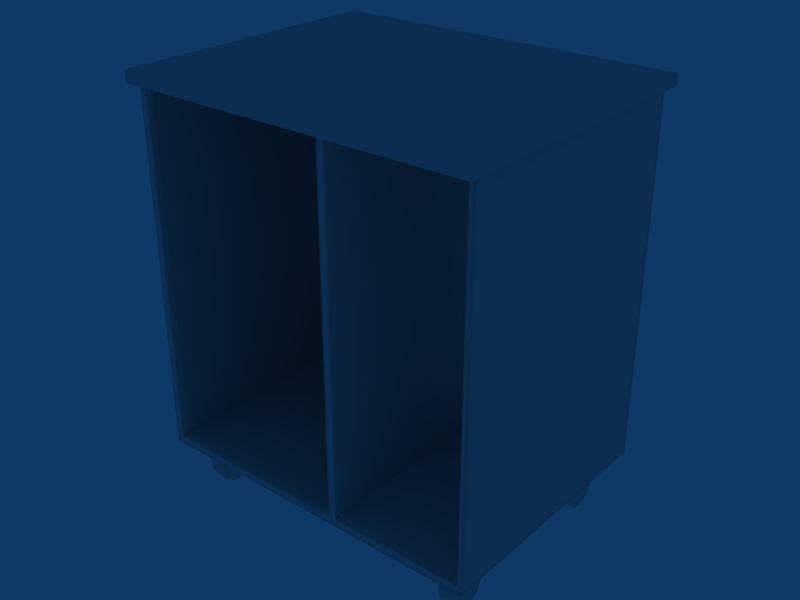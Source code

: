 # Source: fruteiraStar_P.blend  (saved by Blender 2.49.2; exported with 4.5.12 LTS)
import bpy
from mathutils import Matrix  # noqa: F401  (used for matrix-valued properties, if any)

bpy.ops.wm.read_factory_settings(use_empty=True)
scene = bpy.context.scene
scene.name = 'Scene'

# ---- collections
col_collection_1 = bpy.data.collections.new('Collection 1'); scene.collection.children.link(col_collection_1)

# ---- world
world_world = bpy.data.worlds.new('World'); scene.world = world_world
world_world.color = (0.05656, 0.2208, 0.4)
world_world.use_sun_shadow = False
world_world.sun_shadow_jitter_overblur = 0.0
world_world.cycles.sampling_method = 'MANUAL'
world_world.cycles.sample_map_resolution = 256

# ---- meshes
me_cube_001 = bpy.data.meshes.new('Cube.001')
me_cube_001.from_pydata([(-2.895, -5.02, 0.9889), (1.105, -5.02, 0.9889), (-2.895, -0.02207, 0.9889), (1.105, -0.02207, 0.9889), (-2.74, -5.02, 0.9889), (0.9502, -5.02, 0.9889), (-2.74, -0.02207, 0.9889), (0.9502, -0.02207, 0.9889), (-2.895, -0.1359, 0.9889), (1.105, -0.1359, 0.9889), (-2.74, -0.1359, 0.9889), (0.9502, -0.1359, 0.9889), (0.9502, -4.908, 0.9889), (-2.895, -5.02, 1.154), (1.105, -5.02, 1.154), (-2.895, -0.02207, 1.154), (1.105, -0.02207, 1.154), (-2.74, -0.02207, 1.154), (0.9502, -0.02207, 1.154), (-2.895, -0.1359, 1.154), (1.105, -4.976, 1.154), (-2.74, -0.3509, 1.154), (0.9538, -0.3509, 1.154), (-2.817, -5.02, 0.9889), (1.028, -5.02, 0.9889), (-2.817, -0.02207, 0.9889), (1.028, -0.02207, 0.9889), (-2.817, -0.1359, 0.9889), (1.028, -0.1359, 0.9889), (-2.817, -5.02, 1.154), (1.028, -5.02, 1.154), (-2.817, -0.02207, 1.154), (1.028, -0.02207, 1.154), (-2.895, -5.02, 1.195), (1.105, -4.918, 1.153), (-2.895, -0.0777, 1.195), (-2.817, -5.02, 1.195), (-2.817, 0.0361, 1.195), (-2.895, -5.02, 1.072), (1.105, -5.02, 1.072), (-2.895, -0.02207, 1.072), (1.105, -0.02207, 1.072), (-2.74, -5.02, 1.072), (0.9502, -5.02, 1.072), (-2.74, -0.02207, 1.072), (0.9502, -0.02207, 1.072), (-2.895, -4.908, 1.072), (-2.895, -0.1359, 1.072), (-2.817, -5.02, 1.072), (1.028, -5.02, 1.072), (-2.817, -0.02207, 1.072), (1.028, -0.02207, 1.072), (-2.74, -0.3509, 7.854), (0.9502, -0.3509, 7.854), (-2.74, -5.02, 1.154), (0.9538, -5.02, 1.154), (0.9538, -4.852, 1.154), (-2.74, -4.852, 7.854), (0.7262, -4.902, 7.854), (-2.74, -4.895, 1.154), (0.9538, -4.895, 1.154), (-2.74, -4.837, 1.195), (0.9502, -4.837, 1.195), (-2.74, -4.852, 1.154), (-2.74, -4.793, 1.195), (-2.74, -0.4317, 1.154), (0.9538, -0.4317, 1.154), (0.9502, -0.4317, 1.195), (-2.516, -0.4316, 7.854), (0.7262, -0.4316, 7.854), (-2.74, -0.4984, 1.154), (0.9538, -0.4984, 1.154), (0.9502, -0.4984, 1.195), (-2.895, -0.4222, 0.9889), (1.105, -0.4222, 0.9889), (-2.74, -0.4222, 0.9889), (0.9502, -0.4222, 0.9889), (-2.895, -0.4222, 1.154), (-2.817, -0.4222, 0.9889), (1.028, -0.4222, 0.9889), (-2.895, -0.364, 1.195), (-2.895, -0.4222, 1.072), (-2.669, -0.4222, 0.9889), (0.8799, -0.4222, 0.9889), (-2.895, -4.908, 0.9889), (1.105, -4.908, 0.9889), (-2.74, -4.908, 0.9889), (-2.895, -4.908, 1.154), (-2.817, -4.908, 0.9889), (1.028, -4.908, 0.9889), (-2.516, -4.902, 7.854), (-2.669, -0.4984, 1.154), (0.8799, -0.4984, 1.154), (-2.669, -5.02, 0.9889), (0.8799, -5.02, 0.9889), (-2.516, -5.02, 7.854), (0.7262, -5.02, 7.854), (-2.669, 0.0361, 1.195), (0.8799, 0.0361, 1.195), (-2.669, -5.02, 1.072), (0.8799, -5.02, 1.072), (-2.669, -0.02207, 1.072), (0.8799, -0.02207, 1.072), (-2.669, -5.02, 1.154), (0.8799, -5.02, 1.154), (-2.669, -4.852, 1.154), (0.8799, -4.852, 1.154), (-2.669, -4.895, 1.154), (0.8799, -4.895, 1.154), (-2.669, -4.908, 0.9889), (0.8799, -4.908, 0.9889), (-2.516, -0.4984, 7.854), (0.7262, -0.4984, 7.854), (-2.669, -0.4317, 1.154), (0.8799, -0.4317, 1.154), (-2.669, -0.3509, 7.854), (0.8799, -0.3509, 7.854), (-2.669, -0.3509, 1.154), (0.8799, -0.3509, 1.154), (-2.669, -0.02207, 1.154), (0.8799, -0.02207, 1.154), (-2.669, -0.1359, 0.9889), (0.8799, -0.1359, 0.9889), (-2.669, -0.02207, 0.9889), (0.8799, -0.02207, 0.9889), (-0.8947, -0.02207, 0.9889), (-0.8947, -5.02, 1.072), (-0.8947, -5.02, 1.154), (-0.8947, -4.895, 1.154), (-0.8947, -0.4316, 7.854), (-0.8947, -4.908, 0.9889), (-0.8947, -0.4984, 1.154), (-0.8947, -5.02, 0.9889), (-0.8947, -5.02, 7.854), (-0.8947, -4.902, 7.854), (-0.8947, -4.895, 1.158), (-0.8947, -5.025, 1.158), (-0.8947, -0.02207, 1.072), (-0.8947, -0.4984, 7.854), (-0.8947, -0.02207, 1.154), (-0.8947, -0.3509, 7.854), (-0.8947, -0.3509, 1.154), (-0.8947, -0.1359, 0.9889), (-0.8947, -0.4317, 1.154), (-0.8947, -0.4222, 0.9889), (-0.8947, -4.852, 1.154), (-0.8947, -0.3509, 1.195), (-2.895, -0.1358, 7.854), (-2.817, -5.02, 7.854), (1.028, -5.02, 7.854), (-2.74, -5.02, 7.854), (0.9502, -5.02, 7.854), (-2.895, -5.02, 7.854), (1.105, -5.02, 7.854), (-2.895, -0.02204, 7.854), (-2.74, -0.4984, 7.854), (0.9502, -0.4984, 7.854), (-2.895, -0.4221, 7.854), (-2.669, -0.02204, 7.854), (0.8799, -0.02204, 7.854), (-0.8947, -0.02204, 7.854), (-2.74, -0.02204, 7.854), (0.9502, -0.02204, 7.854), (-2.74, -0.4316, 7.854), (0.9502, -0.4316, 7.854), (-2.817, -0.02204, 7.854), (1.028, -0.02204, 7.854), (-2.74, -4.895, 7.854), (0.9502, -4.895, 7.854), (0.9502, -4.852, 7.854), (-2.895, -4.908, 7.854), (-2.895, -5.02, 7.864), (1.105, -5.02, 7.864), (-2.895, -0.02204, 7.864), (-2.74, -5.02, 7.864), (0.9502, -5.02, 7.864), (-2.74, -0.02204, 7.864), (0.9502, -0.02204, 7.864), (-2.895, -0.1358, 7.864), (-2.817, -5.02, 7.864), (1.028, -5.02, 7.864), (-2.817, -0.02204, 7.864), (1.028, -0.02204, 7.864), (-2.895, -0.4221, 7.864), (-2.895, -4.908, 7.864), (-2.646, -0.02204, 7.864), (0.8561, -0.02204, 7.864), (-2.516, -5.02, 7.864), (0.7262, -5.02, 7.864), (-0.8947, -0.02204, 7.864), (-0.8947, -5.02, 7.864), (-2.74, -4.916, 1.154), (0.9538, -4.916, 1.154), (-2.74, -4.857, 1.195), (0.9502, -4.857, 1.195), (-2.669, -4.916, 1.154), (0.8799, -4.916, 1.154), (-2.516, -4.921, 7.854), (0.7262, -4.921, 7.854), (-2.74, -4.915, 7.854), (0.9502, -4.915, 7.854), (-0.8947, -4.921, 7.854), (-2.895, -4.85, 1.195), (1.028, 0.0361, 1.195), (1.028, -0.02204, 7.771), (-2.74, -4.895, 7.771), (0.9502, -4.852, 7.771), (-2.895, -4.908, 7.771), (-2.74, -4.915, 7.771), (0.9502, -4.915, 7.771), (-0.8947, 0.0361, 1.195), (-0.8947, -0.02204, 7.771), (-2.669, -0.02204, 7.771), (0.8799, -0.02204, 7.771), (-2.895, -0.4221, 7.771), (-2.74, -0.4984, 1.195), (-2.74, -0.4317, 1.195), (0.9502, -0.4316, 7.771), (-2.74, 0.0361, 1.195), (0.9502, 0.0361, 1.195), (0.9502, -0.02204, 7.771), (-2.895, 0.0361, 1.195), (-2.895, -0.02204, 7.771), (1.105, -5.02, 1.195), (-2.895, -0.1358, 7.771), (1.028, -5.02, 1.195), (-2.817, -5.02, 7.771), (1.028, -5.02, 7.771), (-2.74, -5.02, 1.195), (0.9502, -5.02, 1.195), (-2.74, -5.02, 7.771), (0.9502, -5.02, 7.771), (-2.74, -0.3509, 1.195), (0.9502, -0.3509, 1.195), (-2.74, -0.3509, 7.771), (-0.8947, -0.3509, 7.771), (-2.669, -0.3509, 1.195), (0.8799, -0.3509, 1.195), (-2.669, -0.3509, 7.771), (0.8799, -0.3509, 7.771), (0.9502, -4.793, 1.195), (-2.817, -0.02204, 7.771), (0.9502, -4.895, 7.771), (-2.74, -4.852, 7.771), (1.105, -4.976, 7.771), (-2.74, -0.4984, 7.771), (0.9502, -0.4984, 7.771), (-2.74, -0.4316, 7.771), (-2.74, -0.02204, 7.771), (-2.895, -5.02, 7.771), (1.105, -5.02, 7.771), (0.9502, -0.3509, 7.771), (1.105, -4.976, 7.854), (1.074, -4.931, 7.875), (3.706, -0.4222, 1.154), (3.706, -4.908, 1.154), (3.706, -0.4222, 0.9889), (3.706, -4.908, 0.9889), (3.706, -0.1359, 1.154), (3.706, -0.1359, 0.9889), (3.706, -0.02207, 1.154), (3.706, -0.02207, 1.072), (3.706, -0.02207, 0.9889), (3.706, -5.02, 1.154), (3.706, -5.02, 1.072), (3.706, -5.02, 0.9889), (3.706, -4.908, 1.072), (3.706, -0.4222, 1.072), (3.706, -0.1359, 1.072), (3.628, -4.976, 1.154), (3.628, -0.4222, 0.9889), (3.628, -4.908, 0.9889), (3.628, -0.1359, 0.9889), (3.628, -0.02207, 1.154), (3.628, -0.02207, 1.072), (3.628, -0.02207, 0.9889), (3.628, -5.02, 1.072), (3.628, -5.02, 1.154), (3.628, -5.02, 0.9889), (3.628, -4.976, 1.153), (3.706, -0.02207, 1.197), (3.706, -0.4222, 1.197), (1.105, 0.0361, 1.195), (3.706, -4.908, 1.197), (3.706, -0.1359, 1.197), (3.706, -5.02, 1.197), (3.628, -0.02207, 1.197), (3.628, -5.02, 1.197), (3.628, -5.02, 7.771), (3.706, -0.1359, 7.771), (3.628, -4.976, 7.854), (3.706, -5.02, 7.854), (3.706, -0.02208, 7.854), (3.628, -0.02208, 7.854), (1.105, -0.02204, 7.854), (3.706, -4.908, 7.854), (3.706, -0.1359, 7.854), (3.706, -0.4222, 7.854), (1.105, -0.02208, 7.862), (3.706, -0.4222, 7.862), (3.706, -4.908, 7.862), (3.706, -0.1359, 7.862), (3.706, -0.02208, 7.862), (3.706, -5.02, 7.862), (3.628, -0.02208, 7.862), (3.628, -4.908, 7.862), (3.628, -4.976, 7.771), (3.628, -0.02268, 7.771), (3.706, -5.02, 7.771), (3.706, -0.02208, 7.771), (1.105, -0.02204, 7.771), (3.706, -0.4222, 7.771), (3.706, -4.908, 7.771), (3.628, -5.02, 7.862), (3.628, -5.02, 7.854), (3.811, 0.1789, 8.06), (3.811, 0.1789, 7.84), (-2.991, 0.1789, 7.84), (-2.991, 0.1789, 8.06), (3.811, -5.22, 8.06), (3.811, -5.22, 7.84), (-2.991, -5.22, 7.84), (-2.991, -5.22, 8.06), (3.811, -5.153, 7.84), (3.811, -5.153, 8.06), (-2.991, -5.153, 7.84), (-2.991, -5.153, 8.06), (3.811, 0.0989, 7.84), (3.811, 0.0989, 8.06), (-2.991, 0.0989, 7.84), (-2.991, 0.0989, 8.06), (-2.923, 0.1789, 7.84), (-2.923, 0.1789, 8.06), (-2.923, -5.22, 7.84), (-2.923, -5.22, 8.06), (-2.923, -5.153, 7.84), (-2.923, -5.153, 8.06), (-2.923, 0.0989, 7.84), (-2.923, 0.0989, 8.06), (3.744, 0.1789, 7.84), (3.744, 0.1789, 8.06), (3.744, -5.22, 7.84), (3.744, -5.22, 8.06), (3.744, -5.153, 7.84), (3.744, -5.153, 8.06), (3.744, 0.0989, 7.84), (3.744, 0.0989, 8.06), (3.811, 0.1789, 8.012), (-2.991, 0.1789, 8.012), (3.811, -5.22, 8.012), (-2.991, -5.22, 8.012), (3.811, -5.153, 8.012), (-2.991, -5.153, 8.012), (3.811, 0.0989, 8.012), (-2.991, 0.0989, 8.012), (-2.923, 0.1789, 8.012), (-2.923, -5.22, 8.012), (3.744, 0.1789, 8.012), (3.744, -5.22, 8.012), (3.811, 0.1789, 7.881), (-2.991, 0.1789, 7.881), (3.811, -5.22, 7.881), (-2.991, -5.22, 7.881), (3.811, -5.153, 7.881), (-2.991, -5.153, 7.881), (3.811, 0.0989, 7.881), (-2.991, 0.0989, 7.881), (-2.923, 0.1789, 7.881), (-2.923, -5.22, 7.881), (3.744, 0.1789, 7.881), (3.744, -5.22, 7.881), (2.969, -3.955, 0.8036), (2.969, -3.869, 0.6515), (2.969, -3.839, 0.4721), (2.969, -3.869, 0.2926), (2.969, -3.955, 0.1405), (2.969, -4.083, 0.03889), (2.969, -4.235, 0.003203), (2.969, -4.386, 0.03889), (2.969, -4.515, 0.1405), (2.969, -4.601, 0.2926), (2.969, -4.631, 0.4721), (2.969, -4.601, 0.6515), (2.969, -4.515, 0.8036), (2.969, -4.386, 0.9053), (2.969, -4.235, 0.9409), (2.969, -4.083, 0.9053), (3.275, -3.955, 0.8036), (3.275, -3.869, 0.6515), (3.275, -3.839, 0.4721), (3.275, -3.869, 0.2926), (3.275, -3.955, 0.1405), (3.275, -4.083, 0.03889), (3.275, -4.235, 0.003203), (3.275, -4.386, 0.03889), (3.275, -4.515, 0.1405), (3.275, -4.601, 0.2926), (3.275, -4.631, 0.4721), (3.275, -4.601, 0.6515), (3.275, -4.515, 0.8036), (3.275, -4.386, 0.9053), (3.275, -4.235, 0.9409), (3.275, -4.083, 0.9053), (2.865, -4.235, 0.4721), (3.38, -4.235, 0.4721), (3.122, -3.869, 0.6515), (3.122, -3.955, 0.8036), (3.122, -3.839, 0.4721), (3.122, -3.869, 0.2926), (3.122, -3.955, 0.1405), (3.122, -4.083, 0.03889), (3.122, -4.235, 0.003203), (3.122, -4.386, 0.03889), (3.122, -4.515, 0.1405), (3.122, -4.601, 0.2926), (3.122, -4.631, 0.4721), (3.122, -4.601, 0.6515), (3.122, -4.515, 0.8036), (3.122, -4.386, 0.9053), (3.122, -4.235, 0.9409), (3.122, -4.083, 0.9053), (-2.331, -4.083, 0.9053), (-2.331, -4.235, 0.9409), (-2.331, -4.386, 0.9053), (-2.331, -4.515, 0.8036), (-2.331, -4.601, 0.6515), (-2.331, -4.631, 0.4721), (-2.331, -4.601, 0.2926), (-2.331, -4.515, 0.1405), (-2.331, -4.386, 0.03889), (-2.331, -4.235, 0.003203), (-2.331, -4.083, 0.03889), (-2.331, -3.955, 0.1405), (-2.331, -3.869, 0.2926), (-2.331, -3.839, 0.4721), (-2.331, -3.955, 0.8036), (-2.331, -3.869, 0.6515), (-2.074, -4.235, 0.4721), (-2.589, -4.235, 0.4721), (-2.178, -4.083, 0.9053), (-2.178, -4.235, 0.9409), (-2.178, -4.386, 0.9053), (-2.178, -4.515, 0.8036), (-2.178, -4.601, 0.6515), (-2.178, -4.631, 0.4721), (-2.178, -4.601, 0.2926), (-2.178, -4.515, 0.1405), (-2.178, -4.386, 0.03889), (-2.178, -4.235, 0.003203), (-2.178, -4.083, 0.03889), (-2.178, -3.955, 0.1405), (-2.178, -3.869, 0.2926), (-2.178, -3.839, 0.4721), (-2.178, -3.869, 0.6515), (-2.178, -3.955, 0.8036), (-2.484, -4.083, 0.9053), (-2.484, -4.235, 0.9409), (-2.484, -4.386, 0.9053), (-2.484, -4.515, 0.8036), (-2.484, -4.601, 0.6515), (-2.484, -4.631, 0.4721), (-2.484, -4.601, 0.2926), (-2.484, -4.515, 0.1405), (-2.484, -4.386, 0.03889), (-2.484, -4.235, 0.003203), (-2.484, -4.083, 0.03889), (-2.484, -3.955, 0.1405), (-2.484, -3.869, 0.2926), (-2.484, -3.839, 0.4721), (-2.484, -3.869, 0.6515), (-2.484, -3.955, 0.8036), (-2.484, -0.5012, 0.8036), (-2.484, -0.4154, 0.6515), (-2.484, -0.3852, 0.4721), (-2.484, -0.4154, 0.2926), (-2.484, -0.5012, 0.1405), (-2.484, -0.6297, 0.03889), (-2.484, -0.7812, 0.003203), (-2.484, -0.9328, 0.03889), (-2.484, -1.061, 0.1405), (-2.484, -1.147, 0.2926), (-2.484, -1.177, 0.4721), (-2.484, -1.147, 0.6515), (-2.484, -1.061, 0.8036), (-2.484, -0.9328, 0.9053), (-2.484, -0.7812, 0.9409), (-2.484, -0.6297, 0.9053), (-2.178, -0.5012, 0.8036), (-2.178, -0.4154, 0.6515), (-2.178, -0.3852, 0.4721), (-2.178, -0.4154, 0.2926), (-2.178, -0.5012, 0.1405), (-2.178, -0.6297, 0.03889), (-2.178, -0.7812, 0.003203), (-2.178, -0.9328, 0.03889), (-2.178, -1.061, 0.1405), (-2.178, -1.147, 0.2926), (-2.178, -1.177, 0.4721), (-2.178, -1.147, 0.6515), (-2.178, -1.061, 0.8036), (-2.178, -0.9328, 0.9053), (-2.178, -0.7812, 0.9409), (-2.178, -0.6297, 0.9053), (-2.589, -0.7812, 0.4721), (-2.074, -0.7812, 0.4721), (-2.331, -0.4154, 0.6515), (-2.331, -0.5012, 0.8036), (-2.331, -0.3852, 0.4721), (-2.331, -0.4154, 0.2926), (-2.331, -0.5012, 0.1405), (-2.331, -0.6297, 0.03889), (-2.331, -0.7812, 0.003203), (-2.331, -0.9328, 0.03889), (-2.331, -1.061, 0.1405), (-2.331, -1.147, 0.2926), (-2.331, -1.177, 0.4721), (-2.331, -1.147, 0.6515), (-2.331, -1.061, 0.8036), (-2.331, -0.9328, 0.9053), (-2.331, -0.7812, 0.9409), (-2.331, -0.6297, 0.9053), (3.122, -0.6297, 0.9053), (3.122, -0.7812, 0.9409), (3.122, -0.9328, 0.9053), (3.122, -1.061, 0.8036), (3.122, -1.147, 0.6515), (3.122, -1.177, 0.4721), (3.122, -1.147, 0.2926), (3.122, -1.061, 0.1405), (3.122, -0.9328, 0.03889), (3.122, -0.7812, 0.003203), (3.122, -0.6297, 0.03889), (3.122, -0.5012, 0.1405), (3.122, -0.4154, 0.2926), (3.122, -0.3852, 0.4721), (3.122, -0.5012, 0.8036), (3.122, -0.4154, 0.6515), (3.38, -0.7812, 0.4721), (2.865, -0.7812, 0.4721), (3.275, -0.6297, 0.9053), (3.275, -0.7812, 0.9409), (3.275, -0.9328, 0.9053), (3.275, -1.061, 0.8036), (3.275, -1.147, 0.6515), (3.275, -1.177, 0.4721), (3.275, -1.147, 0.2926), (3.275, -1.061, 0.1405), (3.275, -0.9328, 0.03889), (3.275, -0.7812, 0.003203), (3.275, -0.6297, 0.03889), (3.275, -0.5012, 0.1405), (3.275, -0.4154, 0.2926), (3.275, -0.3852, 0.4721), (3.275, -0.4154, 0.6515), (3.275, -0.5012, 0.8036), (2.969, -0.6297, 0.9053), (2.969, -0.7812, 0.9409), (2.969, -0.9328, 0.9053), (2.969, -1.061, 0.8036), (2.969, -1.147, 0.6515), (2.969, -1.177, 0.4721), (2.969, -1.147, 0.2926), (2.969, -1.061, 0.1405), (2.969, -0.9328, 0.03889), (2.969, -0.7812, 0.003203), (2.969, -0.6297, 0.03889), (2.969, -0.5012, 0.1405), (2.969, -0.4154, 0.2926), (2.969, -0.3852, 0.4721), (2.969, -0.4154, 0.6515), (2.969, -0.5012, 0.8036)], [], [(23, 0, 84, 88), (85, 1, 24, 89), (88, 86, 4, 23), (5, 12, 89, 24), (2, 25, 27, 8), (28, 26, 3, 9), (25, 6, 10, 27), (11, 7, 26, 28), (202, 87, 13, 33), (221, 15, 19, 35), (29, 36, 33, 13), (223, 225, 30, 14), (54, 228, 36, 29), (225, 229, 55, 30), (37, 31, 15, 221), (16, 32, 203, 282), (218, 17, 31, 37), (32, 18, 219, 203), (87, 46, 38, 13), (0, 38, 46, 84), (15, 40, 47, 19), (40, 2, 8, 47), (38, 0, 23, 48), (24, 1, 39, 49), (48, 29, 13, 38), (14, 30, 49, 39), (4, 42, 48, 23), (49, 43, 5, 24), (42, 54, 29, 48), (30, 55, 43, 49), (31, 50, 40, 15), (41, 51, 32, 16), (50, 25, 2, 40), (3, 26, 51, 41), (17, 44, 50, 31), (51, 45, 18, 32), (44, 6, 25, 50), (26, 7, 45, 51), (86, 109, 93, 4), (94, 110, 12, 5), (6, 123, 121, 10), (122, 124, 7, 11), (218, 97, 119, 17), (120, 98, 219, 18), (21, 117, 236, 232), (237, 118, 22, 233), (42, 99, 103, 54), (104, 100, 43, 55), (4, 93, 99, 42), (100, 94, 5, 43), (44, 101, 123, 6), (124, 102, 45, 7), (17, 119, 101, 44), (102, 120, 18, 45), (59, 63, 64, 61), (240, 56, 60, 62), (63, 59, 107, 105), (108, 60, 56, 106), (90, 167, 57), (169, 168, 58), (65, 21, 232, 216), (233, 22, 66, 67), (21, 65, 113, 117), (114, 66, 22, 118), (115, 68, 163, 52), (164, 69, 116, 53), (63, 70, 215, 64), (72, 71, 56, 240), (70, 65, 216, 215), (67, 66, 71, 72), (65, 70, 91, 113), (92, 71, 66, 114), (70, 63, 105, 91), (106, 56, 71, 92), (68, 111, 155, 163), (156, 112, 69, 164), (111, 90, 57, 155), (169, 58, 112, 156), (27, 78, 73, 8), (74, 79, 28, 9), (10, 75, 78, 27), (79, 76, 11, 28), (19, 77, 80, 35), (47, 81, 77, 19), (8, 73, 81, 47), (121, 82, 75, 10), (76, 83, 122, 11), (78, 88, 84, 73), (85, 89, 79, 74), (75, 86, 88, 78), (89, 12, 76, 79), (77, 87, 202, 80), (81, 46, 87, 77), (73, 84, 46, 81), (82, 109, 86, 75), (12, 110, 83, 76), (127, 136, 135, 128), (109, 130, 132, 93), (132, 130, 110, 94), (123, 125, 142, 121), (142, 125, 124, 122), (97, 210, 139, 119), (139, 210, 98, 120), (117, 141, 146, 236), (146, 141, 118, 237), (99, 126, 127, 103), (127, 126, 100, 104), (93, 132, 126, 99), (126, 132, 94, 100), (101, 137, 125, 123), (125, 137, 102, 124), (119, 139, 137, 101), (137, 139, 120, 102), (107, 128, 145, 105), (145, 128, 108, 106), (113, 143, 141, 117), (141, 143, 114, 118), (129, 68, 115, 140), (116, 69, 129, 140), (91, 131, 143, 113), (143, 131, 92, 114), (105, 145, 131, 91), (131, 145, 106, 92), (138, 111, 68, 129), (69, 112, 138, 129), (144, 82, 121, 142), (122, 83, 144, 142), (130, 109, 82, 144), (83, 110, 130, 144), (184, 170, 152, 171), (173, 154, 147, 178), (148, 179, 171, 152), (172, 180, 149, 153), (150, 174, 179, 148), (180, 175, 151, 149), (181, 165, 154, 173), (294, 166, 182, 298), (176, 161, 165, 181), (166, 162, 177, 182), (95, 187, 174, 150), (175, 188, 96, 151), (185, 158, 161, 176), (162, 159, 186, 177), (157, 183, 178, 147), (170, 184, 183, 157), (133, 190, 187, 95), (188, 190, 133, 96), (189, 160, 158, 185), (159, 160, 189, 186), (54, 191, 193, 228), (194, 192, 55, 229), (191, 59, 61, 193), (62, 60, 192, 194), (59, 191, 195, 107), (196, 192, 60, 108), (191, 54, 103, 195), (104, 55, 192, 196), (90, 197, 199, 167), (200, 198, 58, 168), (197, 95, 150, 199), (151, 96, 198, 200), (95, 197, 201, 133), (201, 198, 96, 133), (197, 90, 134, 201), (134, 58, 198, 201), (195, 127, 128), (128, 127, 196), (107, 195, 128), (128, 196, 108), (195, 103, 127), (127, 104, 196), (207, 202, 33, 249), (223, 34, 244, 250), (222, 221, 35, 224), (36, 226, 249, 33), (250, 227, 225, 223), (228, 230, 226, 36), (227, 231, 229, 225), (241, 37, 221, 222), (282, 203, 204, 310), (248, 218, 37, 241), (203, 219, 220, 204), (212, 97, 218, 248), (219, 98, 213, 220), (236, 238, 234, 232), (251, 239, 237, 233), (64, 243, 205, 61), (242, 206, 240, 62), (232, 234, 247, 216), (217, 251, 233, 67), (215, 245, 243, 64), (206, 246, 72, 240), (216, 247, 245, 215), (246, 217, 67, 72), (80, 214, 224, 35), (202, 207, 214, 80), (211, 210, 97, 212), (98, 210, 211, 213), (146, 235, 238, 236), (239, 235, 146, 237), (208, 193, 61, 205), (62, 194, 209, 242), (230, 228, 193, 208), (194, 229, 231, 209), (170, 207, 249, 152), (250, 244, 252, 153), (154, 222, 224, 147), (226, 148, 152, 249), (153, 149, 227, 250), (230, 150, 148, 226), (149, 151, 231, 227), (165, 241, 222, 154), (310, 204, 166, 294), (161, 248, 241, 165), (204, 220, 162, 166), (158, 212, 248, 161), (220, 213, 159, 162), (238, 115, 52, 234), (53, 116, 239, 251), (243, 57, 167, 205), (168, 169, 206, 242), (234, 52, 163, 247), (164, 53, 251, 217), (245, 155, 57, 243), (169, 156, 246, 206), (247, 163, 155, 245), (156, 164, 217, 246), (214, 157, 147, 224), (294, 252, 244, 310), (207, 170, 157, 214), (160, 211, 212, 158), (213, 211, 160, 159), (235, 140, 115, 238), (116, 140, 235, 239), (199, 208, 205, 167), (242, 209, 200, 168), (150, 230, 208, 199), (209, 231, 151, 200), (298, 253, 252, 294), (266, 257, 256, 267), (255, 266, 267, 254), (267, 256, 259, 268), (254, 267, 268, 258), (259, 262, 261, 268), (268, 261, 260, 258), (266, 264, 265, 257), (264, 266, 255, 263), (74, 270, 271, 85), (270, 256, 257, 271), (9, 272, 270, 74), (272, 259, 256, 270), (16, 273, 274, 41), (273, 260, 261, 274), (41, 274, 275, 3), (274, 261, 262, 275), (39, 276, 277, 14), (276, 264, 263, 277), (1, 278, 276, 39), (278, 265, 264, 276), (14, 277, 269, 20), (3, 275, 272, 9), (275, 262, 259, 272), (85, 271, 278, 1), (271, 257, 265, 278), (269, 277, 287, 279), (277, 263, 285, 287), (260, 273, 286, 280), (273, 16, 282, 286), (263, 255, 283, 285), (258, 260, 280, 284), (254, 258, 284, 281), (255, 254, 281, 283), (279, 287, 288, 306), (287, 285, 308, 288), (280, 286, 307, 309), (285, 283, 312, 308), (284, 280, 309, 289), (281, 284, 289, 311), (283, 281, 311, 312), (295, 297, 299, 300), (297, 296, 301, 299), (296, 292, 302, 301), (291, 295, 300, 303), (292, 293, 304, 302), (314, 291, 303, 313), (293, 290, 305, 304), (288, 314, 290, 306), (306, 290, 293, 307), (308, 291, 314, 288), (307, 293, 292, 309), (312, 295, 291, 308), (309, 292, 296, 289), (289, 296, 297, 311), (311, 297, 295, 312), (333, 321, 325, 335), (322, 334, 336, 326), (337, 329, 317, 331), (335, 325, 329, 337), (330, 338, 332, 318), (326, 336, 338, 330), (320, 341, 343, 323), (341, 333, 335, 343), (334, 342, 344, 336), (342, 319, 324, 344), (327, 345, 339, 316), (345, 337, 331, 339), (323, 343, 345, 327), (343, 335, 337, 345), (338, 346, 340, 332), (346, 328, 315, 340), (336, 344, 346, 338), (344, 324, 328, 346), (319, 349, 351, 324), (350, 322, 326, 352), (328, 353, 347, 315), (324, 351, 353, 328), (354, 330, 318, 348), (352, 326, 330, 354), (332, 355, 348, 318), (322, 350, 356, 334), (340, 357, 355, 332), (315, 347, 357, 340), (342, 358, 349, 319), (334, 356, 358, 342), (349, 361, 363, 351), (361, 320, 323, 363), (321, 362, 364, 325), (362, 350, 352, 364), (353, 365, 359, 347), (365, 327, 316, 359), (351, 363, 365, 353), (363, 323, 327, 365), (329, 366, 360, 317), (366, 354, 348, 360), (325, 364, 366, 329), (364, 352, 354, 366), (355, 367, 360, 348), (367, 331, 317, 360), (350, 362, 368, 356), (362, 321, 333, 368), (357, 369, 367, 355), (369, 339, 331, 367), (347, 359, 369, 357), (359, 316, 339, 369), (358, 370, 361, 349), (370, 341, 320, 361), (356, 368, 370, 358), (368, 333, 341, 370), (34, 282, 310, 244), (279, 306, 307, 286), (20, 269, 286, 282), (403, 371, 372), (404, 388, 387), (403, 372, 373), (404, 389, 388), (403, 373, 374), (404, 390, 389), (403, 374, 375), (404, 391, 390), (403, 375, 376), (404, 392, 391), (403, 376, 377), (404, 393, 392), (403, 377, 378), (404, 394, 393), (403, 378, 379), (404, 395, 394), (403, 379, 380), (404, 396, 395), (403, 380, 381), (404, 397, 396), (403, 381, 382), (404, 398, 397), (403, 382, 383), (404, 399, 398), (403, 383, 384), (404, 400, 399), (403, 384, 385), (404, 401, 400), (403, 385, 386), (404, 402, 401), (403, 386, 371), (404, 387, 402), (371, 406, 405, 372), (406, 387, 388, 405), (372, 405, 407, 373), (405, 388, 389, 407), (373, 407, 408, 374), (407, 389, 390, 408), (374, 408, 409, 375), (408, 390, 391, 409), (375, 409, 410, 376), (409, 391, 392, 410), (376, 410, 411, 377), (410, 392, 393, 411), (377, 411, 412, 378), (411, 393, 394, 412), (378, 412, 413, 379), (412, 394, 395, 413), (379, 413, 414, 380), (413, 395, 396, 414), (380, 414, 415, 381), (414, 396, 397, 415), (381, 415, 416, 382), (415, 397, 398, 416), (382, 416, 417, 383), (416, 398, 399, 417), (383, 417, 418, 384), (417, 399, 400, 418), (384, 418, 419, 385), (418, 400, 401, 419), (385, 419, 420, 386), (419, 401, 402, 420), (386, 420, 406, 371), (420, 402, 387, 406), (421, 439, 454, 435), (455, 421, 435, 470), (422, 440, 439, 421), (456, 422, 421, 455), (423, 441, 440, 422), (457, 423, 422, 456), (424, 442, 441, 423), (458, 424, 423, 457), (425, 443, 442, 424), (459, 425, 424, 458), (426, 444, 443, 425), (460, 426, 425, 459), (427, 445, 444, 426), (461, 427, 426, 460), (428, 446, 445, 427), (462, 428, 427, 461), (429, 447, 446, 428), (463, 429, 428, 462), (430, 448, 447, 429), (464, 430, 429, 463), (431, 449, 448, 430), (465, 431, 430, 464), (432, 450, 449, 431), (466, 432, 431, 465), (433, 451, 450, 432), (467, 433, 432, 466), (434, 452, 451, 433), (468, 434, 433, 467), (436, 453, 452, 434), (469, 436, 434, 468), (435, 454, 453, 436), (470, 435, 436, 469), (437, 454, 439), (438, 455, 470), (437, 439, 440), (438, 456, 455), (437, 440, 441), (438, 457, 456), (437, 441, 442), (438, 458, 457), (437, 442, 443), (438, 459, 458), (437, 443, 444), (438, 460, 459), (437, 444, 445), (438, 461, 460), (437, 445, 446), (438, 462, 461), (437, 446, 447), (438, 463, 462), (437, 447, 448), (438, 464, 463), (437, 448, 449), (438, 465, 464), (437, 449, 450), (438, 466, 465), (437, 450, 451), (438, 467, 466), (437, 451, 452), (438, 468, 467), (437, 452, 453), (438, 469, 468), (437, 453, 454), (438, 470, 469), (503, 471, 472), (504, 488, 487), (503, 472, 473), (504, 489, 488), (503, 473, 474), (504, 490, 489), (503, 474, 475), (504, 491, 490), (503, 475, 476), (504, 492, 491), (503, 476, 477), (504, 493, 492), (503, 477, 478), (504, 494, 493), (503, 478, 479), (504, 495, 494), (503, 479, 480), (504, 496, 495), (503, 480, 481), (504, 497, 496), (503, 481, 482), (504, 498, 497), (503, 482, 483), (504, 499, 498), (503, 483, 484), (504, 500, 499), (503, 484, 485), (504, 501, 500), (503, 485, 486), (504, 502, 501), (503, 486, 471), (504, 487, 502), (471, 506, 505, 472), (506, 487, 488, 505), (472, 505, 507, 473), (505, 488, 489, 507), (473, 507, 508, 474), (507, 489, 490, 508), (474, 508, 509, 475), (508, 490, 491, 509), (475, 509, 510, 476), (509, 491, 492, 510), (476, 510, 511, 477), (510, 492, 493, 511), (477, 511, 512, 478), (511, 493, 494, 512), (478, 512, 513, 479), (512, 494, 495, 513), (479, 513, 514, 480), (513, 495, 496, 514), (480, 514, 515, 481), (514, 496, 497, 515), (481, 515, 516, 482), (515, 497, 498, 516), (482, 516, 517, 483), (516, 498, 499, 517), (483, 517, 518, 484), (517, 499, 500, 518), (484, 518, 519, 485), (518, 500, 501, 519), (485, 519, 520, 486), (519, 501, 502, 520), (486, 520, 506, 471), (520, 502, 487, 506), (521, 539, 554, 535), (555, 521, 535, 570), (522, 540, 539, 521), (556, 522, 521, 555), (523, 541, 540, 522), (557, 523, 522, 556), (524, 542, 541, 523), (558, 524, 523, 557), (525, 543, 542, 524), (559, 525, 524, 558), (526, 544, 543, 525), (560, 526, 525, 559), (527, 545, 544, 526), (561, 527, 526, 560), (528, 546, 545, 527), (562, 528, 527, 561), (529, 547, 546, 528), (563, 529, 528, 562), (530, 548, 547, 529), (564, 530, 529, 563), (531, 549, 548, 530), (565, 531, 530, 564), (532, 550, 549, 531), (566, 532, 531, 565), (533, 551, 550, 532), (567, 533, 532, 566), (534, 552, 551, 533), (568, 534, 533, 567), (536, 553, 552, 534), (569, 536, 534, 568), (535, 554, 553, 536), (570, 535, 536, 569), (537, 554, 539), (538, 555, 570), (537, 539, 540), (538, 556, 555), (537, 540, 541), (538, 557, 556), (537, 541, 542), (538, 558, 557), (537, 542, 543), (538, 559, 558), (537, 543, 544), (538, 560, 559), (537, 544, 545), (538, 561, 560), (537, 545, 546), (538, 562, 561), (537, 546, 547), (538, 563, 562), (537, 547, 548), (538, 564, 563), (537, 548, 549), (538, 565, 564), (537, 549, 550), (538, 566, 565), (537, 550, 551), (538, 567, 566), (537, 551, 552), (538, 568, 567), (537, 552, 553), (538, 569, 568), (537, 553, 554), (538, 570, 569)])
me_cube_001.polygons.foreach_set('use_smooth', [1, 1, 1, 1, 1, 1, 1, 1, 1, 1, 1, 1, 1, 1, 1, 1, 1, 1, 1, 1, 1, 1, 1, 1, 1, 1, 1, 1, 1, 1, 1, 1, 1, 1, 1, 1, 1, 1, 1, 1, 1, 1, 1, 1, 1, 1, 1, 1, 1, 1, 1, 1, 1, 1, 1, 1, 1, 1, 1, 1, 1, 1, 1, 1, 1, 1, 1, 1, 1, 1, 1, 1, 1, 1, 1, 1, 1, 1, 1, 1, 1, 1, 1, 1, 1, 1, 1, 1, 1, 1, 1, 1, 1, 1, 1, 1, 1, 1, 1, 1, 1, 1, 1, 1, 1, 1, 1, 1, 1, 1, 1, 1, 1, 1, 1, 1, 1, 1, 1, 1, 1, 1, 1, 1, 1, 1, 1, 1, 1, 1, 1, 1, 1, 1, 1, 1, 1, 1, 1, 1, 1, 1, 1, 1, 1, 1, 1, 1, 1, 1, 1, 1, 1, 1, 1, 1, 1, 1, 1, 1, 1, 1, 1, 1, 1, 1, 1, 1, 1, 1, 1, 1, 1, 1, 1, 1, 1, 1, 1, 1, 1, 1, 1, 1, 1, 1, 1, 1, 1, 1, 1, 1, 1, 1, 1, 1, 1, 1, 1, 1, 1, 1, 1, 1, 1, 1, 1, 1, 1, 1, 1, 1, 1, 1, 1, 1, 1, 1, 1, 1, 1, 1, 1, 1, 1, 1, 1, 1, 1, 1, 1, 1, 1, 1, 1, 1, 1, 1, 1, 1, 1, 1, 1, 1, 1, 1, 1, 1, 1, 1, 1, 1, 1, 1, 1, 1, 1, 1, 1, 1, 1, 1, 1, 1, 1, 1, 1, 1, 1, 1, 1, 1, 1, 1, 1, 1, 1, 1, 1, 1, 1, 1, 1, 1, 1, 1, 1, 1, 1, 1, 1, 1, 1, 1, 0, 0, 0, 0, 0, 0, 0, 0, 0, 0, 0, 0, 0, 0, 0, 0, 0, 0, 0, 0, 0, 0, 0, 0, 0, 0, 0, 0, 0, 0, 0, 0, 0, 0, 0, 0, 0, 0, 0, 0, 0, 0, 0, 0, 0, 0, 0, 0, 0, 0, 0, 0, 0, 0, 1, 1, 1, 0, 0, 0, 0, 0, 0, 0, 0, 0, 0, 0, 0, 0, 0, 0, 0, 0, 0, 0, 0, 0, 0, 0, 0, 0, 0, 0, 0, 0, 0, 0, 0, 0, 0, 0, 0, 0, 0, 0, 0, 0, 0, 0, 0, 0, 0, 0, 0, 0, 0, 0, 0, 0, 0, 0, 0, 0, 0, 0, 0, 0, 0, 0, 0, 0, 0, 0, 0, 0, 0, 0, 0, 0, 0, 0, 0, 0, 0, 0, 0, 0, 0, 0, 0, 0, 0, 0, 0, 0, 0, 0, 0, 0, 0, 0, 0, 0, 0, 0, 0, 0, 0, 0, 0, 0, 0, 0, 0, 0, 0, 0, 0, 0, 0, 0, 0, 0, 0, 0, 0, 0, 0, 0, 0, 0, 0, 0, 0, 0, 0, 0, 0, 0, 0, 0, 0, 0, 0, 0, 0, 0, 0, 0, 0, 0, 0, 0, 0, 0, 0, 0, 0, 0, 0, 0, 0, 0, 0, 0, 0, 0, 0, 0, 0, 0, 0, 0, 0, 0, 0, 0, 0, 0, 0, 0, 0, 0, 0, 0, 0, 0, 0, 0, 0, 0, 0, 0, 0, 0, 0, 0, 0, 0, 0, 0, 0, 0, 0, 0, 0, 0, 0, 0, 0, 0, 0, 0, 0, 0, 0, 0, 0, 0, 0, 0, 0, 0, 0, 0, 0, 0, 0, 0, 0, 0, 0, 0, 0, 0, 0, 0, 0, 0, 0, 0, 0, 0, 0, 0, 0, 0, 0, 0, 0, 0, 0, 0, 0, 0, 0, 0, 0, 0, 0, 0, 0])
_uv = me_cube_001.uv_layers.new(name='UVTex')
_uv.uv.foreach_set('vector', [0.003372, 0.4136, 0.0, 0.4136, 3.629e-07, 0.4101, 0.003373, 0.4101, 0.174, 0.4104, 0.174, 0.4139, 0.1706, 0.4139, 0.1706, 0.4104, 0.003373, 0.4101, 0.006745, 0.4101, 0.006745, 0.4136, 0.003372, 0.4136, 0.1672, 0.4139, 0.1672, 0.4104, 0.1706, 0.4104, 0.1706, 0.4139, 1.575e-05, 0.2563, 0.003388, 0.2563, 0.003388, 0.2599, 1.536e-05, 0.2599, 0.1706, 0.2602, 0.1706, 0.2566, 0.174, 0.2566, 0.174, 0.2602, 0.003388, 0.2563, 0.00676, 0.2563, 0.00676, 0.2599, 0.003388, 0.2599, 0.1672, 0.2602, 0.1672, 0.2566, 0.1706, 0.2566, 0.1706, 0.2602, 0.5002, 0.3464, 0.5028, 0.3444, 0.5076, 0.3444, 0.5076, 0.3463, 0.2878, 0.3471, 0.2903, 0.3451, 0.2952, 0.3451, 0.2927, 0.3471, 0.5714, 0.3282, 0.5714, 0.3262, 0.5748, 0.3262, 0.5748, 0.3282, 0.4009, 0.3256, 0.4042, 0.3257, 0.4042, 0.3276, 0.4009, 0.3276, 0.5681, 0.3282, 0.5681, 0.3262, 0.5714, 0.3262, 0.5714, 0.3282, 0.4042, 0.3257, 0.4076, 0.3257, 0.4074, 0.3276, 0.4042, 0.3276, 0.003409, 0.2468, 0.003405, 0.2501, 3.261e-05, 0.2501, 3.693e-05, 0.2468, 0.174, 0.2505, 0.1706, 0.2505, 0.1706, 0.2471, 0.174, 0.2471, 0.006782, 0.2468, 0.006777, 0.2501, 0.003405, 0.2501, 0.003409, 0.2468, 0.1706, 0.2505, 0.1672, 0.2505, 0.1672, 0.2471, 0.1706, 0.2471, 0.5028, 0.3444, 0.5028, 0.3404, 0.5076, 0.3403, 0.5076, 0.3444, 0.5076, 0.3363, 0.5076, 0.3403, 0.5028, 0.3404, 0.5027, 0.3363, 0.2903, 0.3451, 0.2903, 0.3411, 0.2952, 0.3411, 0.2952, 0.3451, 0.2903, 0.3411, 0.2903, 0.337, 0.2952, 0.337, 0.2952, 0.3411, 0.5748, 0.3323, 0.5748, 0.3363, 0.5714, 0.3363, 0.5714, 0.3322, 0.4042, 0.3357, 0.4008, 0.3357, 0.4009, 0.3317, 0.4042, 0.3317, 0.5714, 0.3322, 0.5714, 0.3282, 0.5748, 0.3282, 0.5748, 0.3323, 0.4009, 0.3276, 0.4042, 0.3276, 0.4042, 0.3317, 0.4009, 0.3317, 0.568, 0.3363, 0.5681, 0.3322, 0.5714, 0.3322, 0.5714, 0.3363, 0.4042, 0.3317, 0.4076, 0.3317, 0.4076, 0.3357, 0.4042, 0.3357, 0.5681, 0.3322, 0.5681, 0.3282, 0.5714, 0.3282, 0.5714, 0.3322, 0.4042, 0.3276, 0.4074, 0.3276, 0.4076, 0.3317, 0.4042, 0.3317, 0.003405, 0.2501, 0.003396, 0.2532, 2.418e-05, 0.2532, 3.261e-05, 0.2501, 0.174, 0.2536, 0.1706, 0.2535, 0.1706, 0.2505, 0.174, 0.2505, 0.003396, 0.2532, 0.003388, 0.2563, 1.575e-05, 0.2563, 2.418e-05, 0.2532, 0.174, 0.2566, 0.1706, 0.2566, 0.1706, 0.2535, 0.174, 0.2536, 0.006777, 0.2501, 0.006769, 0.2532, 0.003396, 0.2532, 0.003405, 0.2501, 0.1706, 0.2535, 0.1672, 0.2535, 0.1672, 0.2505, 0.1706, 0.2505, 0.006769, 0.2532, 0.00676, 0.2563, 0.003388, 0.2563, 0.003396, 0.2532, 0.1706, 0.2566, 0.1672, 0.2566, 0.1672, 0.2535, 0.1706, 0.2535, 0.006745, 0.4101, 0.009799, 0.4101, 0.009799, 0.4136, 0.006745, 0.4136, 0.1642, 0.4139, 0.1642, 0.4104, 0.1672, 0.4104, 0.1672, 0.4139, 0.00676, 0.2563, 0.009815, 0.2563, 0.009814, 0.2599, 0.00676, 0.2599, 0.1642, 0.2602, 0.1642, 0.2566, 0.1672, 0.2566, 0.1672, 0.2602, 0.006782, 0.2468, 0.009836, 0.2468, 0.009831, 0.2501, 0.006777, 0.2501, 0.1642, 0.2504, 0.1642, 0.2471, 0.1672, 0.2471, 0.1672, 0.2505, 0.7284, 0.3369, 0.7314, 0.3368, 0.7315, 0.3388, 0.7284, 0.3388, 0.8858, 0.3383, 0.8858, 0.3363, 0.889, 0.3363, 0.8889, 0.3383, 0.5681, 0.3322, 0.565, 0.3322, 0.565, 0.3282, 0.5681, 0.3282, 0.4107, 0.3277, 0.4106, 0.3317, 0.4076, 0.3317, 0.4074, 0.3276, 0.568, 0.3363, 0.565, 0.3363, 0.565, 0.3322, 0.5681, 0.3322, 0.4106, 0.3317, 0.4106, 0.3357, 0.4076, 0.3357, 0.4076, 0.3317, 0.006769, 0.2532, 0.009823, 0.2532, 0.009815, 0.2563, 0.00676, 0.2563, 0.1642, 0.2566, 0.1642, 0.2535, 0.1672, 0.2535, 0.1672, 0.2566, 0.006777, 0.2501, 0.009831, 0.2501, 0.009823, 0.2532, 0.006769, 0.2532, 0.1642, 0.2535, 0.1642, 0.2504, 0.1672, 0.2505, 0.1672, 0.2535, 0.5022, 1.0, 0.5003, 1.0, 0.4978, 0.998, 0.4997, 0.998, 0.7017, 0.6663, 0.7042, 0.6643, 0.7061, 0.6643, 0.7036, 0.6663, 0.0004991, 0.7571, 0.0005039, 0.7553, 0.003558, 0.7553, 0.003553, 0.7571, 0.1579, 0.7558, 0.1611, 0.7558, 0.1611, 0.7576, 0.1579, 0.7576, 0.1647, 0.7612, 0.1649, 0.7502, 0.1662, 0.7502, 0.1659, 0.9303, 0.1646, 0.9303, 0.1645, 0.9193, 0.3081, 0.9993, 0.3046, 0.9993, 0.3046, 0.9973, 0.3081, 0.9973, 0.5085, 0.6669, 0.5085, 0.665, 0.512, 0.6649, 0.512, 0.6669, 0.0, 0.9396, 8.927e-06, 0.9364, 0.003063, 0.9364, 0.003054, 0.9396, 0.1574, 0.9369, 0.1606, 0.9369, 0.1606, 0.9402, 0.1574, 0.9402, 0.2924, 0.7537, 0.2901, 0.7612, 0.2902, 0.7502, 0.2924, 0.7502, 0.2899, 0.9303, 0.2899, 0.9193, 0.2921, 0.9268, 0.2921, 0.9303, 0.5003, 1.0, 0.311, 0.9993, 0.311, 0.9973, 0.4978, 0.998, 0.5149, 0.6669, 0.5149, 0.6649, 0.7042, 0.6643, 0.7017, 0.6663, 0.311, 0.9993, 0.3081, 0.9993, 0.3081, 0.9973, 0.311, 0.9973, 0.512, 0.6669, 0.512, 0.6649, 0.5149, 0.6649, 0.5149, 0.6669, 8.927e-06, 0.9364, 1.633e-05, 0.9337, 0.003071, 0.9337, 0.003063, 0.9364, 0.1574, 0.9342, 0.1606, 0.9342, 0.1606, 0.9369, 0.1574, 0.9369, 1.633e-05, 0.9337, 0.0004991, 0.7571, 0.003553, 0.7571, 0.003071, 0.9337, 0.1579, 0.7576, 0.1611, 0.7576, 0.1606, 0.9342, 0.1574, 0.9342, 0.2901, 0.7612, 0.2883, 0.7612, 0.2883, 0.7502, 0.2902, 0.7502, 0.288, 0.9303, 0.288, 0.9193, 0.2899, 0.9193, 0.2899, 0.9303, 0.2883, 0.7612, 0.1647, 0.7612, 0.1662, 0.7502, 0.2883, 0.7502, 0.1659, 0.9303, 0.1645, 0.9193, 0.288, 0.9193, 0.288, 0.9303, 0.003388, 0.2599, 0.003387, 0.2689, 1.447e-05, 0.2689, 1.536e-05, 0.2599, 0.174, 0.2692, 0.1706, 0.2692, 0.1706, 0.2602, 0.174, 0.2602, 0.00676, 0.2599, 0.006759, 0.2689, 0.003387, 0.2689, 0.003388, 0.2599, 0.1706, 0.2692, 0.1672, 0.2692, 0.1672, 0.2602, 0.1706, 0.2602, 0.2952, 0.3451, 0.3077, 0.3451, 0.3052, 0.347, 0.2927, 0.3471, 0.2952, 0.3411, 0.3077, 0.341, 0.3077, 0.3451, 0.2952, 0.3451, 0.2952, 0.337, 0.3077, 0.337, 0.3077, 0.341, 0.2952, 0.3411, 0.009814, 0.2599, 0.009813, 0.2689, 0.006759, 0.2689, 0.00676, 0.2599, 0.1672, 0.2692, 0.1642, 0.2692, 0.1642, 0.2602, 0.1672, 0.2602, 0.003387, 0.2689, 0.003373, 0.4101, 3.629e-07, 0.4101, 1.447e-05, 0.2689, 0.174, 0.4104, 0.1706, 0.4104, 0.1706, 0.2692, 0.174, 0.2692, 0.006759, 0.2689, 0.006745, 0.4101, 0.003373, 0.4101, 0.003387, 0.2689, 0.1706, 0.4104, 0.1672, 0.4104, 0.1672, 0.2692, 0.1706, 0.2692, 0.3077, 0.3451, 0.5028, 0.3444, 0.5002, 0.3464, 0.3052, 0.347, 0.3077, 0.341, 0.5028, 0.3404, 0.5028, 0.3444, 0.3077, 0.3451, 0.3077, 0.337, 0.5027, 0.3363, 0.5028, 0.3404, 0.3077, 0.341, 0.009813, 0.2689, 0.009799, 0.4101, 0.006745, 0.4101, 0.006759, 0.2689, 0.1672, 0.4104, 0.1642, 0.4104, 0.1642, 0.2692, 0.1672, 0.2692, 0.5757, 0.002897, 0.5759, 0.002644, 0.5759, 0.008983, 0.5757, 0.008982, 0.009799, 0.4101, 0.08698, 0.4102, 0.08698, 0.4138, 0.009799, 0.4136, 0.08698, 0.4138, 0.08698, 0.4102, 0.1642, 0.4104, 0.1642, 0.4139, 0.009815, 0.2563, 0.08699, 0.2565, 0.08699, 0.26, 0.009814, 0.2599, 0.08699, 0.26, 0.08699, 0.2565, 0.1642, 0.2566, 0.1642, 0.2602, 0.009836, 0.2468, 0.08701, 0.2469, 0.08701, 0.2503, 0.009831, 0.2501, 0.08701, 0.2503, 0.08701, 0.2469, 0.1642, 0.2471, 0.1642, 0.2504, 0.7314, 0.3368, 0.8086, 0.3366, 0.8086, 0.3386, 0.7315, 0.3388, 0.8086, 0.3386, 0.8086, 0.3366, 0.8858, 0.3363, 0.8858, 0.3383, 0.565, 0.3322, 0.4878, 0.332, 0.4878, 0.3279, 0.565, 0.3282, 0.4878, 0.3279, 0.4878, 0.332, 0.4106, 0.3317, 0.4107, 0.3277, 0.565, 0.3363, 0.4878, 0.336, 0.4878, 0.332, 0.565, 0.3322, 0.4878, 0.332, 0.4878, 0.336, 0.4106, 0.3357, 0.4106, 0.3317, 0.009823, 0.2532, 0.087, 0.2534, 0.08699, 0.2565, 0.009815, 0.2563, 0.08699, 0.2565, 0.087, 0.2534, 0.1642, 0.2535, 0.1642, 0.2566, 0.009831, 0.2501, 0.08701, 0.2503, 0.087, 0.2534, 0.009823, 0.2532, 0.087, 0.2534, 0.08701, 0.2503, 0.1642, 0.2504, 0.1642, 0.2535, 0.003558, 0.7553, 0.08073, 0.7556, 0.08073, 0.7573, 0.003553, 0.7571, 0.08073, 0.7573, 0.08073, 0.7556, 0.1579, 0.7558, 0.1579, 0.7576, 0.003063, 0.9364, 0.08024, 0.9366, 0.08023, 0.9399, 0.003054, 0.9396, 0.08023, 0.9399, 0.08024, 0.9366, 0.1574, 0.9369, 0.1574, 0.9402, 0.29, 0.8403, 0.2901, 0.7612, 0.2924, 0.7537, 0.2923, 0.8403, 0.2921, 0.9268, 0.2899, 0.9193, 0.29, 0.8403, 0.2923, 0.8403, 0.003071, 0.9337, 0.08025, 0.9339, 0.08024, 0.9366, 0.003063, 0.9364, 0.08024, 0.9366, 0.08025, 0.9339, 0.1574, 0.9342, 0.1574, 0.9369, 0.003553, 0.7571, 0.08073, 0.7573, 0.08025, 0.9339, 0.003071, 0.9337, 0.08025, 0.9339, 0.08073, 0.7573, 0.1579, 0.7576, 0.1574, 0.9342, 0.2881, 0.8403, 0.2883, 0.7612, 0.2901, 0.7612, 0.29, 0.8403, 0.2899, 0.9193, 0.288, 0.9193, 0.2881, 0.8403, 0.29, 0.8403, 0.08699, 0.2691, 0.009813, 0.2689, 0.009814, 0.2599, 0.08699, 0.26, 0.1642, 0.2602, 0.1642, 0.2692, 0.08699, 0.2691, 0.08699, 0.26, 0.08698, 0.4102, 0.009799, 0.4101, 0.009813, 0.2689, 0.08699, 0.2691, 0.1642, 0.2692, 0.1642, 0.4104, 0.08698, 0.4102, 0.08699, 0.2691, 0.5037, 0.6717, 0.5037, 0.6712, 0.5085, 0.6712, 0.5085, 0.6717, 0.2912, 0.6724, 0.2912, 0.672, 0.2961, 0.672, 0.2961, 0.6724, 0.5723, 0.001361, 0.5723, 0.000885, 0.5757, 0.0008966, 0.5757, 0.001373, 0.4018, 0.0002979, 0.4051, 0.0003095, 0.4051, 0.0007859, 0.4018, 0.0007743, 0.569, 0.00135, 0.569, 0.0008734, 0.5723, 0.000885, 0.5723, 0.001361, 0.4051, 0.0003095, 0.4085, 0.0003211, 0.4085, 0.0007975, 0.4051, 0.0007859, 0.004089, 6.979e-06, 0.004088, 0.000371, 0.0007155, 0.0003641, 0.0007165, 0.0, 0.1747, 0.0007227, 0.1713, 0.0007157, 0.1713, 0.0003517, 0.1747, 0.0004297, 0.007461, 1.396e-05, 0.00746, 0.000378, 0.004088, 0.000371, 0.004089, 6.979e-06, 0.1713, 0.0007157, 0.1679, 0.0007088, 0.1679, 0.0003447, 0.1713, 0.0003517, 0.5592, 0.001316, 0.5592, 0.0008399, 0.569, 0.0008734, 0.569, 0.00135, 0.4085, 0.0003211, 0.4182, 0.0003546, 0.4182, 0.0008311, 0.4085, 0.0007975, 0.01155, 2.236e-05, 0.01051, 0.0003843, 0.00746, 0.000378, 0.007461, 1.396e-05, 0.1679, 0.0007088, 0.1649, 0.0007025, 0.1638, 0.0003363, 0.1679, 0.0003447, 0.3086, 0.6719, 0.3086, 0.6724, 0.2961, 0.6724, 0.2961, 0.672, 0.5037, 0.6712, 0.5037, 0.6717, 0.3086, 0.6724, 0.3086, 0.6719, 0.4887, 0.001074, 0.4887, 0.0005972, 0.5592, 0.0008399, 0.5592, 0.001316, 0.4182, 0.0003546, 0.4887, 0.0005972, 0.4887, 0.001074, 0.4182, 0.0008311, 0.08769, 0.0001794, 0.08769, 0.0005434, 0.01051, 0.0003843, 0.01155, 2.236e-05, 0.1649, 0.0007025, 0.08769, 0.0005434, 0.08769, 0.0001794, 0.1638, 0.0003363, 0.5076, 1.0, 0.5031, 1.0, 0.5006, 0.998, 0.5076, 0.998, 0.7045, 0.6663, 0.707, 0.6643, 0.7116, 0.6643, 0.7116, 0.6662, 0.5031, 1.0, 0.5022, 1.0, 0.4997, 0.998, 0.5006, 0.998, 0.7036, 0.6663, 0.7061, 0.6643, 0.707, 0.6643, 0.7045, 0.6663, 0.0005039, 0.7553, 0.0005062, 0.7545, 0.00356, 0.7545, 0.003558, 0.7553, 0.1579, 0.755, 0.1611, 0.755, 0.1611, 0.7558, 0.1579, 0.7558, 0.0005062, 0.7545, 0.0005177, 0.7502, 0.003572, 0.7502, 0.00356, 0.7545, 0.1579, 0.7508, 0.1611, 0.7508, 0.1611, 0.755, 0.1579, 0.755, 0.1647, 0.7612, 0.1642, 0.7612, 0.1644, 0.7502, 0.1649, 0.7502, 0.1641, 0.9303, 0.1639, 0.9193, 0.1645, 0.9193, 0.1646, 0.9303, 0.1642, 0.7612, 0.1614, 0.7612, 0.1614, 0.7502, 0.1644, 0.7502, 0.1611, 0.9303, 0.1612, 0.9193, 0.1639, 0.9193, 0.1641, 0.9303, 0.1614, 0.7612, 0.1642, 0.7612, 0.164, 0.8402, 0.1613, 0.8402, 0.164, 0.8402, 0.1639, 0.9193, 0.1612, 0.9193, 0.1613, 0.8402, 0.1642, 0.7612, 0.1647, 0.7612, 0.1646, 0.8402, 0.164, 0.8402, 0.1646, 0.8402, 0.1645, 0.9193, 0.1639, 0.9193, 0.164, 0.8402, 0.00356, 0.7545, 0.08075, 0.7505, 0.08073, 0.7556, 0.08073, 0.7556, 0.08075, 0.7505, 0.1579, 0.755, 0.003558, 0.7553, 0.00356, 0.7545, 0.08073, 0.7556, 0.08073, 0.7556, 0.1579, 0.755, 0.1579, 0.7558, 0.00356, 0.7545, 0.003572, 0.7502, 0.08075, 0.7505, 0.08075, 0.7505, 0.1579, 0.7508, 0.1579, 0.755, 0.5036, 0.6672, 0.5002, 0.3464, 0.5076, 0.3463, 0.5085, 0.6672, 0.5085, 0.3384, 0.5129, 0.3363, 0.5122, 0.6592, 0.5103, 0.6592, 0.2912, 0.6679, 0.2878, 0.3471, 0.2927, 0.3471, 0.2961, 0.6679, 0.5714, 0.3262, 0.5723, 0.005424, 0.5757, 0.005436, 0.5748, 0.3262, 0.4017, 0.004837, 0.4051, 0.004848, 0.4042, 0.3257, 0.4009, 0.3256, 0.5681, 0.3262, 0.569, 0.005412, 0.5723, 0.005424, 0.5714, 0.3262, 0.4051, 0.004848, 0.4085, 0.00486, 0.4076, 0.3257, 0.4042, 0.3257, 0.004079, 0.003475, 0.003409, 0.2468, 3.693e-05, 0.2468, 0.000707, 0.003468, 0.174, 0.2471, 0.1706, 0.2471, 0.1713, 0.00382, 0.1747, 0.003826, 0.007452, 0.003482, 0.006782, 0.2468, 0.003409, 0.2468, 0.004079, 0.003475, 0.1706, 0.2471, 0.1672, 0.2471, 0.1679, 0.003813, 0.1713, 0.00382, 0.01051, 0.003489, 0.009836, 0.2468, 0.006782, 0.2468, 0.007452, 0.003482, 0.1672, 0.2471, 0.1642, 0.2471, 0.1649, 0.003807, 0.1679, 0.003813, 0.7315, 0.3388, 0.7323, 0.6596, 0.7293, 0.6596, 0.7284, 0.3388, 0.8897, 0.6591, 0.8867, 0.6591, 0.8858, 0.3383, 0.8889, 0.3383, 0.4978, 0.998, 0.5012, 0.6772, 0.5031, 0.6772, 0.4997, 0.998, 0.707, 0.9871, 0.7051, 0.9871, 0.7017, 0.6663, 0.7036, 0.6663, 0.3046, 0.9973, 0.3055, 0.6765, 0.309, 0.6765, 0.3081, 0.9973, 0.5129, 0.9877, 0.5094, 0.9877, 0.5085, 0.6669, 0.512, 0.6669, 0.311, 0.9973, 0.3119, 0.6765, 0.5012, 0.6772, 0.4978, 0.998, 0.7051, 0.9871, 0.5158, 0.9877, 0.5149, 0.6669, 0.7017, 0.6663, 0.3081, 0.9973, 0.309, 0.6765, 0.3119, 0.6765, 0.311, 0.9973, 0.5158, 0.9877, 0.5129, 0.9877, 0.512, 0.6669, 0.5149, 0.6669, 0.3052, 0.347, 0.3086, 0.6678, 0.2961, 0.6679, 0.2927, 0.3471, 0.5002, 0.3464, 0.5036, 0.6672, 0.3086, 0.6678, 0.3052, 0.347, 0.08768, 0.003648, 0.08701, 0.2469, 0.009836, 0.2468, 0.01051, 0.003489, 0.1642, 0.2471, 0.08701, 0.2469, 0.08768, 0.003648, 0.1649, 0.003807, 0.8086, 0.3386, 0.8095, 0.6594, 0.7323, 0.6596, 0.7315, 0.3388, 0.8867, 0.6591, 0.8095, 0.6594, 0.8086, 0.3386, 0.8858, 0.3383, 0.504, 0.6772, 0.5006, 0.998, 0.4997, 0.998, 0.5031, 0.6772, 0.7036, 0.6663, 0.7045, 0.6663, 0.7079, 0.9871, 0.707, 0.9871, 0.5085, 0.6772, 0.5076, 0.998, 0.5006, 0.998, 0.504, 0.6772, 0.7045, 0.6663, 0.7116, 0.6662, 0.7124, 0.987, 0.7079, 0.9871, 0.5037, 0.6712, 0.5036, 0.6672, 0.5085, 0.6672, 0.5085, 0.6712, 0.5103, 0.6592, 0.5122, 0.6592, 0.5122, 0.6633, 0.5103, 0.6633, 0.2912, 0.672, 0.2912, 0.6679, 0.2961, 0.6679, 0.2961, 0.672, 0.5723, 0.005424, 0.5723, 0.001361, 0.5757, 0.001373, 0.5757, 0.005436, 0.4018, 0.0007743, 0.4051, 0.0007859, 0.4051, 0.004848, 0.4017, 0.004837, 0.569, 0.005412, 0.569, 0.00135, 0.5723, 0.001361, 0.5723, 0.005424, 0.4051, 0.0007859, 0.4085, 0.0007975, 0.4085, 0.00486, 0.4051, 0.004848, 0.004088, 0.000371, 0.004079, 0.003475, 0.000707, 0.003468, 0.0007155, 0.0003641, 0.1747, 0.003826, 0.1713, 0.00382, 0.1713, 0.0007157, 0.1747, 0.0007227, 0.00746, 0.000378, 0.007452, 0.003482, 0.004079, 0.003475, 0.004088, 0.000371, 0.1713, 0.00382, 0.1679, 0.003813, 0.1679, 0.0007088, 0.1713, 0.0007157, 0.01051, 0.0003843, 0.01051, 0.003489, 0.007452, 0.003482, 0.00746, 0.000378, 0.1679, 0.003813, 0.1649, 0.003807, 0.1649, 0.0007025, 0.1679, 0.0007088, 0.7323, 0.6596, 0.7323, 0.6637, 0.7293, 0.6637, 0.7293, 0.6596, 0.8897, 0.6631, 0.8867, 0.6632, 0.8867, 0.6591, 0.8897, 0.6591, 0.5012, 0.6772, 0.5012, 0.6731, 0.5031, 0.6731, 0.5031, 0.6772, 0.707, 0.9911, 0.7051, 0.9911, 0.7051, 0.9871, 0.707, 0.9871, 0.3055, 0.6765, 0.3055, 0.6724, 0.309, 0.6725, 0.309, 0.6765, 0.5129, 0.9918, 0.5094, 0.9918, 0.5094, 0.9877, 0.5129, 0.9877, 0.3119, 0.6765, 0.3119, 0.6725, 0.5012, 0.6731, 0.5012, 0.6772, 0.7051, 0.9911, 0.5158, 0.9918, 0.5158, 0.9877, 0.7051, 0.9871, 0.309, 0.6765, 0.309, 0.6725, 0.3119, 0.6725, 0.3119, 0.6765, 0.5158, 0.9918, 0.5129, 0.9918, 0.5129, 0.9877, 0.5158, 0.9877, 0.3086, 0.6678, 0.3086, 0.6719, 0.2961, 0.672, 0.2961, 0.6679, 0.7276, 0.6618, 0.5122, 0.6633, 0.5122, 0.6592, 0.7276, 0.6577, 0.5036, 0.6672, 0.5037, 0.6712, 0.3086, 0.6719, 0.3086, 0.6678, 0.08769, 0.0005434, 0.08768, 0.003648, 0.01051, 0.003489, 0.01051, 0.0003843, 0.1649, 0.003807, 0.08768, 0.003648, 0.08769, 0.0005434, 0.1649, 0.0007025, 0.8095, 0.6594, 0.8095, 0.6634, 0.7323, 0.6637, 0.7323, 0.6596, 0.8867, 0.6632, 0.8095, 0.6634, 0.8095, 0.6594, 0.8867, 0.6591, 0.504, 0.6731, 0.504, 0.6772, 0.5031, 0.6772, 0.5031, 0.6731, 0.707, 0.9871, 0.7079, 0.9871, 0.7079, 0.9911, 0.707, 0.9911, 0.5085, 0.6731, 0.5085, 0.6772, 0.504, 0.6772, 0.504, 0.6731, 0.7079, 0.9871, 0.7124, 0.987, 0.7125, 0.9911, 0.7079, 0.9911, 0.7276, 0.6622, 0.5142, 0.6643, 0.5122, 0.6633, 0.7276, 0.6618, 0.004865, 0.4189, 0.004854, 0.4149, 0.1999, 0.4142, 0.2, 0.4183, 0.004876, 0.423, 0.004865, 0.4189, 0.2, 0.4183, 0.2, 0.4223, 0.2, 0.4183, 0.1999, 0.4142, 0.2124, 0.4142, 0.2124, 0.4182, 0.2, 0.4223, 0.2, 0.4183, 0.2124, 0.4182, 0.2124, 0.4223, 0.2124, 0.4142, 0.2173, 0.4142, 0.2174, 0.4182, 0.2124, 0.4182, 0.2124, 0.4182, 0.2174, 0.4182, 0.2174, 0.4222, 0.2124, 0.4223, 0.004865, 0.4189, 1.103e-05, 0.419, 0.0, 0.4149, 0.004854, 0.4149, 1.103e-05, 0.419, 0.004865, 0.4189, 0.004876, 0.423, 2.206e-05, 0.423, 0.174, 0.2692, 0.2837, 0.2695, 0.2836, 0.4107, 0.174, 0.4104, 0.2837, 0.2695, 0.2871, 0.2695, 0.287, 0.4107, 0.2836, 0.4107, 0.174, 0.2602, 0.2837, 0.2604, 0.2837, 0.2695, 0.174, 0.2692, 0.2837, 0.2604, 0.2871, 0.2605, 0.2871, 0.2695, 0.2837, 0.2695, 0.174, 0.2505, 0.2837, 0.2507, 0.2837, 0.2538, 0.174, 0.2536, 0.2837, 0.2507, 0.2871, 0.2507, 0.2871, 0.2538, 0.2837, 0.2538, 0.174, 0.2536, 0.2837, 0.2538, 0.2837, 0.2569, 0.174, 0.2566, 0.2837, 0.2538, 0.2871, 0.2538, 0.2871, 0.2569, 0.2837, 0.2569, 0.4009, 0.3317, 0.2912, 0.3313, 0.2912, 0.3272, 0.4009, 0.3276, 0.2912, 0.3313, 0.2878, 0.3313, 0.2878, 0.3272, 0.2912, 0.3272, 0.4008, 0.3357, 0.2911, 0.3353, 0.2912, 0.3313, 0.4009, 0.3317, 0.2911, 0.3353, 0.2878, 0.3353, 0.2878, 0.3313, 0.2912, 0.3313, 0.8903, 0.3363, 1.0, 0.3367, 1.0, 0.3384, 0.8903, 0.3381, 0.174, 0.2566, 0.2837, 0.2569, 0.2837, 0.2604, 0.174, 0.2602, 0.2837, 0.2569, 0.2871, 0.2569, 0.2871, 0.2605, 0.2837, 0.2604, 0.174, 0.4104, 0.2836, 0.4107, 0.2836, 0.4142, 0.174, 0.4139, 0.2836, 0.4107, 0.287, 0.4107, 0.287, 0.4142, 0.2836, 0.4142, 0.5776, 0.3362, 0.5757, 0.3362, 0.5757, 0.3341, 0.5776, 0.3363, 0.2912, 0.3272, 0.2878, 0.3272, 0.2878, 0.3252, 0.2912, 0.3252, 0.2871, 0.2507, 0.2837, 0.2507, 0.2837, 0.2491, 0.2871, 0.2491, 0.2837, 0.2507, 0.174, 0.2505, 0.174, 0.2471, 0.2837, 0.2491, 2.206e-05, 0.423, 0.004876, 0.423, 0.004882, 0.4251, 2.775e-05, 0.4251, 0.2124, 0.4223, 0.2174, 0.4222, 0.2174, 0.4243, 0.2124, 0.4243, 0.2, 0.4223, 0.2124, 0.4223, 0.2124, 0.4243, 0.2, 0.4244, 0.004876, 0.423, 0.2, 0.4223, 0.2, 0.4244, 0.004882, 0.4251, 0.5776, 0.3363, 0.5757, 0.3341, 0.5766, 0.01337, 0.5785, 0.01338, 0.2912, 0.3252, 0.2878, 0.3252, 0.2887, 0.004408, 0.2921, 0.004419, 0.2871, 0.2491, 0.2837, 0.2491, 0.2844, 0.004042, 0.2877, 0.004031, 2.775e-05, 0.4251, 0.004882, 0.4251, 0.005758, 0.7458, 0.0009049, 0.7458, 0.2124, 0.4243, 0.2174, 0.4243, 0.2183, 0.7451, 0.2133, 0.7451, 0.2, 0.4244, 0.2124, 0.4243, 0.2133, 0.7451, 0.2009, 0.7451, 0.004882, 0.4251, 0.2, 0.4244, 0.2009, 0.7451, 0.005758, 0.7458, 0.00577, 0.7499, 0.2009, 0.7492, 0.2009, 0.7495, 0.005771, 0.7502, 0.2009, 0.7492, 0.2133, 0.7491, 0.2133, 0.7495, 0.2009, 0.7495, 0.2133, 0.7491, 0.2183, 0.7491, 0.2183, 0.7495, 0.2133, 0.7495, 0.0009159, 0.7499, 0.00577, 0.7499, 0.005771, 0.7502, 0.0009169, 0.7502, 0.2878, 0.0009399, 0.2844, 0.0009329, 0.2844, 0.0006557, 0.2878, 0.0006627, 0.2921, 0.0003967, 0.2887, 0.0003628, 0.2887, 0.0, 0.2921, 1.17e-05, 0.7939, 0.01008, 0.5785, 0.009358, 0.5815, 0.008983, 0.7939, 0.009714, 0.5766, 0.01337, 0.5766, 0.009351, 0.5785, 0.009358, 0.5785, 0.01338, 0.5785, 0.01338, 0.5785, 0.009358, 0.7939, 0.01008, 0.7939, 0.01412, 0.2887, 0.004408, 0.2887, 0.0003628, 0.2921, 0.0003967, 0.2921, 0.004419, 0.2844, 0.004042, 0.2844, 0.0009329, 0.2878, 0.0009399, 0.2877, 0.004031, 0.005758, 0.7458, 0.00577, 0.7499, 0.0009159, 0.7499, 0.0009049, 0.7458, 0.2183, 0.7451, 0.2183, 0.7491, 0.2133, 0.7491, 0.2133, 0.7451, 0.2133, 0.7451, 0.2133, 0.7491, 0.2009, 0.7492, 0.2009, 0.7451, 0.2009, 0.7451, 0.2009, 0.7492, 0.00577, 0.7499, 0.005758, 0.7458, 0.7945, 0.01224, 0.7945, 0.008983, 0.7962, 0.008983, 0.7962, 0.01224, 0.8945, 0.6649, 0.8944, 0.6681, 0.8922, 0.6681, 0.8922, 0.6649, 0.9329, 0.01226, 0.9329, 0.009, 0.935, 0.009, 0.935, 0.01226, 0.7962, 0.01224, 0.7962, 0.008983, 0.9329, 0.009, 0.9329, 0.01226, 0.716, 0.6643, 0.716, 0.6675, 0.7133, 0.6675, 0.7134, 0.6643, 0.8922, 0.6649, 0.8922, 0.6681, 0.716, 0.6675, 0.716, 0.6643, 0.7939, 0.3352, 0.794, 0.3319, 0.7957, 0.3319, 0.7957, 0.3352, 0.794, 0.3319, 0.7945, 0.01224, 0.7962, 0.01224, 0.7957, 0.3319, 0.8944, 0.6681, 0.8936, 0.9878, 0.8913, 0.9878, 0.8922, 0.6681, 0.8936, 0.9878, 0.8936, 0.9911, 0.8913, 0.9911, 0.8913, 0.9878, 0.9324, 0.3352, 0.9324, 0.332, 0.9345, 0.332, 0.9345, 0.3352, 0.9324, 0.332, 0.9329, 0.01226, 0.935, 0.01226, 0.9345, 0.332, 0.7957, 0.3352, 0.7957, 0.3319, 0.9324, 0.332, 0.9324, 0.3352, 0.7957, 0.3319, 0.7962, 0.01224, 0.9329, 0.01226, 0.9324, 0.332, 0.716, 0.6675, 0.7152, 0.9872, 0.7125, 0.9872, 0.7133, 0.6675, 0.7152, 0.9872, 0.7151, 0.9905, 0.7125, 0.9904, 0.7125, 0.9872, 0.8922, 0.6681, 0.8913, 0.9878, 0.7152, 0.9872, 0.716, 0.6675, 0.8913, 0.9878, 0.8913, 0.9911, 0.7151, 0.9905, 0.7152, 0.9872, 0.2249, 0.6586, 0.2235, 0.6585, 0.2235, 0.6555, 0.2249, 0.6555, 0.2787, 0.4142, 0.2802, 0.4142, 0.2802, 0.4173, 0.2787, 0.4173, 0.2256, 0.4178, 0.2241, 0.4178, 0.2241, 0.4142, 0.2256, 0.4142, 0.2249, 0.6555, 0.2235, 0.6555, 0.2241, 0.4178, 0.2256, 0.4178, 0.2781, 0.6549, 0.2795, 0.6549, 0.2795, 0.6586, 0.278, 0.6585, 0.2787, 0.4173, 0.2802, 0.4173, 0.2795, 0.6549, 0.2781, 0.6549, 0.9401, 0.01228, 0.939, 0.01228, 0.939, 0.009014, 0.9401, 0.009018, 0.2878, 0.7404, 0.2863, 0.7404, 0.2863, 0.7371, 0.2877, 0.7371, 0.9396, 0.332, 0.9384, 0.332, 0.939, 0.01228, 0.9401, 0.01228, 0.9396, 0.3352, 0.9384, 0.3352, 0.9384, 0.332, 0.9396, 0.332, 0.2869, 0.4174, 0.2854, 0.4174, 0.2854, 0.4142, 0.2869, 0.4142, 0.2877, 0.7371, 0.2863, 0.7371, 0.2854, 0.4174, 0.2869, 0.4174, 0.2235, 0.6585, 0.2195, 0.6585, 0.2195, 0.6555, 0.2235, 0.6555, 0.2195, 0.6585, 0.2183, 0.6585, 0.2183, 0.6555, 0.2195, 0.6555, 0.2735, 0.4142, 0.2748, 0.4142, 0.2747, 0.4172, 0.2735, 0.4172, 0.2748, 0.4142, 0.2787, 0.4142, 0.2787, 0.4173, 0.2747, 0.4172, 0.2241, 0.4178, 0.2202, 0.4178, 0.2202, 0.4142, 0.2241, 0.4142, 0.2202, 0.4178, 0.2189, 0.4178, 0.2189, 0.4142, 0.2202, 0.4142, 0.2235, 0.6555, 0.2195, 0.6555, 0.2202, 0.4178, 0.2241, 0.4178, 0.2195, 0.6555, 0.2183, 0.6555, 0.2189, 0.4178, 0.2202, 0.4178, 0.2728, 0.6549, 0.2741, 0.6549, 0.2741, 0.6585, 0.2728, 0.6585, 0.2741, 0.6549, 0.2781, 0.6549, 0.278, 0.6585, 0.2741, 0.6585, 0.2735, 0.4172, 0.2747, 0.4172, 0.2741, 0.6549, 0.2728, 0.6549, 0.2747, 0.4172, 0.2787, 0.4173, 0.2781, 0.6549, 0.2741, 0.6549, 0.939, 0.01228, 0.9359, 0.01227, 0.936, 0.009004, 0.939, 0.009014, 0.9359, 0.01227, 0.935, 0.01226, 0.935, 0.009, 0.936, 0.009004, 0.2863, 0.7404, 0.2823, 0.7404, 0.2823, 0.7371, 0.2863, 0.7371, 0.2823, 0.7404, 0.2811, 0.7404, 0.2811, 0.7371, 0.2823, 0.7371, 0.9384, 0.332, 0.9354, 0.332, 0.9359, 0.01227, 0.939, 0.01228, 0.9354, 0.332, 0.9345, 0.332, 0.935, 0.01226, 0.9359, 0.01227, 0.9384, 0.3352, 0.9354, 0.3352, 0.9354, 0.332, 0.9384, 0.332, 0.9354, 0.3352, 0.9345, 0.3352, 0.9345, 0.332, 0.9354, 0.332, 0.2854, 0.4174, 0.2814, 0.4174, 0.2814, 0.4142, 0.2854, 0.4142, 0.2814, 0.4174, 0.2802, 0.4174, 0.2802, 0.4142, 0.2814, 0.4142, 0.2863, 0.7371, 0.2823, 0.7371, 0.2814, 0.4174, 0.2854, 0.4174, 0.2823, 0.7371, 0.2811, 0.7371, 0.2802, 0.4174, 0.2814, 0.4174, 0.5129, 0.3363, 0.7284, 0.3369, 0.7276, 0.6577, 0.5122, 0.6592, 0.5776, 0.3363, 0.5785, 0.01338, 0.7939, 0.01412, 0.7931, 0.3349, 0.8903, 0.3381, 1.0, 0.3384, 0.9994, 0.5383, 0.8897, 0.5403, 0.2425, 0.5847, 0.2568, 0.574, 0.2594, 0.5809, 0.2425, 0.471, 0.2329, 0.455, 0.2391, 0.4521, 0.2425, 0.5847, 0.2594, 0.5809, 0.2594, 0.5885, 0.2425, 0.471, 0.2282, 0.4603, 0.2329, 0.455, 0.2425, 0.5847, 0.2594, 0.5885, 0.2568, 0.5954, 0.2425, 0.471, 0.2256, 0.4673, 0.2282, 0.4603, 0.2425, 0.5847, 0.2568, 0.5954, 0.2521, 0.6008, 0.2425, 0.471, 0.2256, 0.4748, 0.2256, 0.4673, 0.2425, 0.5847, 0.2521, 0.6008, 0.2459, 0.6037, 0.2425, 0.471, 0.2282, 0.4818, 0.2256, 0.4748, 0.2425, 0.5847, 0.2459, 0.6037, 0.2391, 0.6037, 0.2425, 0.471, 0.2329, 0.4871, 0.2282, 0.4818, 0.2425, 0.5847, 0.2391, 0.6037, 0.2329, 0.6008, 0.2425, 0.471, 0.2391, 0.49, 0.2329, 0.4871, 0.2425, 0.5847, 0.2329, 0.6008, 0.2282, 0.5954, 0.2425, 0.471, 0.2459, 0.49, 0.2391, 0.49, 0.2425, 0.5847, 0.2282, 0.5954, 0.2256, 0.5885, 0.2425, 0.471, 0.2521, 0.4871, 0.2459, 0.49, 0.2425, 0.5847, 0.2256, 0.5885, 0.2256, 0.5809, 0.2425, 0.471, 0.2568, 0.4818, 0.2521, 0.4871, 0.2425, 0.5847, 0.2256, 0.5809, 0.2282, 0.574, 0.2425, 0.471, 0.2594, 0.4748, 0.2568, 0.4818, 0.2425, 0.5847, 0.2282, 0.574, 0.2329, 0.5686, 0.2425, 0.471, 0.2594, 0.4673, 0.2594, 0.4748, 0.2425, 0.5847, 0.2329, 0.5686, 0.2391, 0.5658, 0.2425, 0.471, 0.2568, 0.4603, 0.2594, 0.4673, 0.2425, 0.5847, 0.2391, 0.5658, 0.2459, 0.5658, 0.2425, 0.471, 0.2521, 0.455, 0.2568, 0.4603, 0.2425, 0.5847, 0.2459, 0.5658, 0.2521, 0.5686, 0.2425, 0.471, 0.2459, 0.4521, 0.2521, 0.455, 0.2425, 0.5847, 0.2521, 0.5686, 0.2568, 0.574, 0.2425, 0.471, 0.2391, 0.4521, 0.2459, 0.4521, 0.2595, 0.577, 0.2661, 0.577, 0.2661, 0.584, 0.2595, 0.5839, 0.2661, 0.577, 0.2728, 0.577, 0.2728, 0.584, 0.2661, 0.584, 0.2595, 0.5839, 0.2661, 0.584, 0.2661, 0.5893, 0.2595, 0.5893, 0.2661, 0.584, 0.2728, 0.584, 0.2727, 0.5893, 0.2661, 0.5893, 0.2595, 0.7167, 0.2661, 0.7168, 0.2661, 0.7234, 0.2595, 0.7233, 0.2661, 0.7168, 0.2728, 0.7168, 0.2728, 0.7234, 0.2661, 0.7234, 0.2595, 0.7233, 0.2661, 0.7234, 0.2661, 0.7308, 0.2595, 0.7308, 0.2661, 0.7234, 0.2728, 0.7234, 0.2728, 0.7309, 0.2661, 0.7308, 0.2595, 0.7308, 0.2661, 0.7308, 0.2661, 0.7381, 0.2595, 0.7381, 0.2661, 0.7308, 0.2728, 0.7309, 0.2728, 0.7381, 0.2661, 0.7381, 0.2595, 0.7381, 0.2661, 0.7381, 0.2661, 0.744, 0.2595, 0.744, 0.2661, 0.7381, 0.2728, 0.7381, 0.2727, 0.744, 0.2661, 0.744, 0.2595, 0.744, 0.2661, 0.744, 0.2661, 0.7476, 0.2595, 0.7476, 0.2661, 0.744, 0.2727, 0.744, 0.2728, 0.7476, 0.2661, 0.7476, 0.2594, 0.45, 0.2661, 0.4499, 0.2661, 0.4541, 0.2595, 0.4541, 0.2661, 0.4499, 0.2727, 0.4499, 0.2728, 0.4541, 0.2661, 0.4541, 0.2595, 0.4541, 0.2661, 0.4541, 0.2661, 0.4604, 0.2595, 0.4604, 0.2661, 0.4541, 0.2728, 0.4541, 0.2728, 0.4603, 0.2661, 0.4604, 0.2595, 0.4604, 0.2661, 0.4604, 0.2661, 0.4677, 0.2595, 0.4678, 0.2661, 0.4604, 0.2728, 0.4603, 0.2728, 0.4677, 0.2661, 0.4677, 0.2595, 0.4678, 0.2661, 0.4677, 0.2662, 0.4751, 0.2595, 0.4752, 0.2661, 0.4677, 0.2728, 0.4677, 0.2728, 0.4751, 0.2662, 0.4751, 0.2595, 0.4752, 0.2662, 0.4751, 0.2662, 0.4814, 0.2595, 0.4815, 0.2662, 0.4751, 0.2728, 0.4751, 0.2728, 0.4814, 0.2662, 0.4814, 0.2595, 0.4815, 0.2662, 0.4814, 0.2662, 0.4856, 0.2595, 0.4857, 0.2662, 0.4814, 0.2728, 0.4814, 0.2728, 0.4856, 0.2662, 0.4856, 0.2595, 0.5572, 0.2662, 0.5572, 0.2662, 0.5625, 0.2595, 0.5625, 0.2662, 0.5572, 0.2728, 0.5572, 0.2728, 0.5625, 0.2662, 0.5625, 0.2595, 0.5625, 0.2662, 0.5625, 0.2662, 0.5695, 0.2595, 0.5694, 0.2662, 0.5625, 0.2728, 0.5625, 0.2728, 0.5695, 0.2662, 0.5695, 0.2595, 0.5694, 0.2662, 0.5695, 0.2661, 0.577, 0.2595, 0.577, 0.2662, 0.5695, 0.2728, 0.5695, 0.2728, 0.577, 0.2661, 0.577, 0.2662, 0.6338, 0.2728, 0.6338, 0.2728, 0.6414, 0.2661, 0.6414, 0.2595, 0.6338, 0.2662, 0.6338, 0.2661, 0.6414, 0.2595, 0.6413, 0.2662, 0.6269, 0.2728, 0.6269, 0.2728, 0.6338, 0.2662, 0.6338, 0.2595, 0.6268, 0.2662, 0.6269, 0.2662, 0.6338, 0.2595, 0.6338, 0.2662, 0.6215, 0.2728, 0.6215, 0.2728, 0.6269, 0.2662, 0.6269, 0.2595, 0.6215, 0.2662, 0.6215, 0.2662, 0.6269, 0.2595, 0.6268, 0.2662, 0.5172, 0.2728, 0.5172, 0.2728, 0.5214, 0.2662, 0.5214, 0.2595, 0.5172, 0.2662, 0.5172, 0.2662, 0.5214, 0.2595, 0.5214, 0.2662, 0.5109, 0.2728, 0.5109, 0.2728, 0.5172, 0.2662, 0.5172, 0.2595, 0.5109, 0.2662, 0.5109, 0.2662, 0.5172, 0.2595, 0.5172, 0.2661, 0.5035, 0.2728, 0.5035, 0.2728, 0.5109, 0.2662, 0.5109, 0.2595, 0.5035, 0.2661, 0.5035, 0.2662, 0.5109, 0.2595, 0.5109, 0.2661, 0.4961, 0.2728, 0.4961, 0.2728, 0.5035, 0.2661, 0.5035, 0.2595, 0.4961, 0.2661, 0.4961, 0.2661, 0.5035, 0.2595, 0.5035, 0.2661, 0.4899, 0.2728, 0.4898, 0.2728, 0.4961, 0.2661, 0.4961, 0.2595, 0.4899, 0.2661, 0.4899, 0.2661, 0.4961, 0.2595, 0.4961, 0.2661, 0.4857, 0.2727, 0.4857, 0.2728, 0.4898, 0.2661, 0.4899, 0.2594, 0.4857, 0.2661, 0.4857, 0.2661, 0.4899, 0.2595, 0.4899, 0.2661, 0.7131, 0.2727, 0.7131, 0.2728, 0.7167, 0.2661, 0.7167, 0.2595, 0.7131, 0.2661, 0.7131, 0.2661, 0.7167, 0.2595, 0.7167, 0.2661, 0.7072, 0.2728, 0.7072, 0.2727, 0.7131, 0.2661, 0.7131, 0.2595, 0.7072, 0.2661, 0.7072, 0.2661, 0.7131, 0.2595, 0.7131, 0.2661, 0.6999, 0.2728, 0.7, 0.2728, 0.7072, 0.2661, 0.7072, 0.2595, 0.6999, 0.2661, 0.6999, 0.2661, 0.7072, 0.2595, 0.7072, 0.2661, 0.6925, 0.2728, 0.6925, 0.2728, 0.7, 0.2661, 0.6999, 0.2595, 0.6924, 0.2661, 0.6925, 0.2661, 0.6999, 0.2595, 0.6999, 0.2661, 0.6859, 0.2728, 0.6859, 0.2728, 0.6925, 0.2661, 0.6925, 0.2595, 0.6858, 0.2661, 0.6859, 0.2661, 0.6925, 0.2595, 0.6924, 0.2661, 0.6483, 0.2728, 0.6483, 0.2727, 0.6537, 0.2661, 0.6536, 0.2595, 0.6483, 0.2661, 0.6483, 0.2661, 0.6536, 0.2595, 0.6536, 0.2661, 0.6414, 0.2728, 0.6414, 0.2728, 0.6483, 0.2661, 0.6483, 0.2595, 0.6413, 0.2661, 0.6414, 0.2661, 0.6483, 0.2595, 0.6483, 0.2425, 0.4331, 0.2568, 0.4439, 0.2521, 0.4492, 0.2425, 0.6984, 0.2594, 0.6946, 0.2594, 0.7022, 0.2425, 0.4331, 0.2521, 0.4492, 0.2459, 0.4521, 0.2425, 0.6984, 0.2568, 0.6877, 0.2594, 0.6946, 0.2425, 0.4331, 0.2459, 0.4521, 0.2391, 0.4521, 0.2425, 0.6984, 0.2521, 0.6823, 0.2568, 0.6877, 0.2425, 0.4331, 0.2391, 0.4521, 0.2329, 0.4492, 0.2425, 0.6984, 0.2459, 0.6795, 0.2521, 0.6823, 0.2425, 0.4331, 0.2329, 0.4492, 0.2282, 0.4439, 0.2425, 0.6984, 0.2391, 0.6795, 0.2459, 0.6795, 0.2425, 0.4331, 0.2282, 0.4439, 0.2256, 0.4369, 0.2425, 0.6984, 0.2329, 0.6823, 0.2391, 0.6795, 0.2425, 0.4331, 0.2256, 0.4369, 0.2256, 0.4294, 0.2425, 0.6984, 0.2282, 0.6877, 0.2329, 0.6823, 0.2425, 0.4331, 0.2256, 0.4294, 0.2282, 0.4224, 0.2425, 0.6984, 0.2256, 0.6946, 0.2282, 0.6877, 0.2425, 0.4331, 0.2282, 0.4224, 0.2329, 0.4171, 0.2425, 0.6984, 0.2256, 0.7022, 0.2256, 0.6946, 0.2425, 0.4331, 0.2329, 0.4171, 0.2391, 0.4142, 0.2425, 0.6984, 0.2282, 0.7091, 0.2256, 0.7022, 0.2425, 0.4331, 0.2391, 0.4142, 0.2459, 0.4142, 0.2425, 0.6984, 0.2329, 0.7145, 0.2282, 0.7091, 0.2425, 0.4331, 0.2459, 0.4142, 0.2521, 0.4171, 0.2425, 0.6984, 0.2391, 0.7174, 0.2329, 0.7145, 0.2425, 0.4331, 0.2521, 0.4171, 0.2568, 0.4224, 0.2425, 0.6984, 0.2459, 0.7174, 0.2391, 0.7174, 0.2425, 0.4331, 0.2568, 0.4224, 0.2594, 0.4294, 0.2425, 0.6984, 0.2521, 0.7145, 0.2459, 0.7174, 0.2425, 0.4331, 0.2594, 0.4294, 0.2594, 0.4369, 0.2425, 0.6984, 0.2568, 0.7091, 0.2521, 0.7145, 0.2425, 0.4331, 0.2594, 0.4369, 0.2568, 0.4439, 0.2425, 0.6984, 0.2594, 0.7022, 0.2568, 0.7091, 0.2425, 0.6605, 0.2594, 0.6567, 0.2594, 0.6643, 0.2425, 0.5089, 0.2594, 0.5127, 0.2568, 0.5197, 0.2425, 0.6605, 0.2594, 0.6643, 0.2568, 0.6712, 0.2425, 0.5089, 0.2594, 0.5051, 0.2594, 0.5127, 0.2425, 0.6605, 0.2568, 0.6712, 0.2521, 0.6766, 0.2425, 0.5089, 0.2568, 0.4982, 0.2594, 0.5051, 0.2425, 0.6605, 0.2521, 0.6766, 0.2459, 0.6795, 0.2425, 0.5089, 0.2521, 0.4929, 0.2568, 0.4982, 0.2425, 0.6605, 0.2459, 0.6795, 0.2391, 0.6795, 0.2425, 0.5089, 0.2459, 0.49, 0.2521, 0.4929, 0.2425, 0.6605, 0.2391, 0.6795, 0.2329, 0.6766, 0.2425, 0.5089, 0.2391, 0.49, 0.2459, 0.49, 0.2425, 0.6605, 0.2329, 0.6766, 0.2282, 0.6712, 0.2425, 0.5089, 0.2329, 0.4929, 0.2391, 0.49, 0.2425, 0.6605, 0.2282, 0.6712, 0.2256, 0.6643, 0.2425, 0.5089, 0.2282, 0.4982, 0.2329, 0.4929, 0.2425, 0.6605, 0.2256, 0.6643, 0.2256, 0.6567, 0.2425, 0.5089, 0.2256, 0.5051, 0.2282, 0.4982, 0.2425, 0.6605, 0.2256, 0.6567, 0.2282, 0.6498, 0.2425, 0.5089, 0.2256, 0.5127, 0.2256, 0.5051, 0.2425, 0.6605, 0.2282, 0.6498, 0.2329, 0.6444, 0.2425, 0.5089, 0.2282, 0.5197, 0.2256, 0.5127, 0.2425, 0.6605, 0.2329, 0.6444, 0.2391, 0.6416, 0.2425, 0.5089, 0.2329, 0.525, 0.2282, 0.5197, 0.2425, 0.6605, 0.2391, 0.6416, 0.2459, 0.6416, 0.2425, 0.5089, 0.2391, 0.5279, 0.2329, 0.525, 0.2425, 0.6605, 0.2459, 0.6416, 0.2521, 0.6444, 0.2425, 0.5089, 0.2459, 0.5279, 0.2391, 0.5279, 0.2425, 0.6605, 0.2521, 0.6444, 0.2568, 0.6498, 0.2425, 0.5089, 0.2521, 0.525, 0.2459, 0.5279, 0.2425, 0.6605, 0.2568, 0.6498, 0.2594, 0.6567, 0.2425, 0.5089, 0.2568, 0.5197, 0.2521, 0.525, 0.2595, 0.6735, 0.2661, 0.6735, 0.2661, 0.6805, 0.2595, 0.6805, 0.2661, 0.6735, 0.2728, 0.6736, 0.2728, 0.6805, 0.2661, 0.6805, 0.2595, 0.6805, 0.2661, 0.6805, 0.2661, 0.6858, 0.2595, 0.6858, 0.2661, 0.6805, 0.2728, 0.6805, 0.2727, 0.6858, 0.2661, 0.6858, 0.2878, 0.7033, 0.2944, 0.7034, 0.2944, 0.71, 0.2878, 0.7099, 0.2944, 0.7034, 0.3011, 0.7034, 0.3011, 0.71, 0.2944, 0.71, 0.2878, 0.7099, 0.2944, 0.71, 0.2944, 0.7175, 0.2878, 0.7174, 0.2944, 0.71, 0.3011, 0.71, 0.3011, 0.7175, 0.2944, 0.7175, 0.2878, 0.7174, 0.2944, 0.7175, 0.2944, 0.7247, 0.2878, 0.7247, 0.2944, 0.7175, 0.3011, 0.7175, 0.301, 0.7247, 0.2944, 0.7247, 0.2878, 0.7247, 0.2944, 0.7247, 0.2944, 0.7306, 0.2878, 0.7306, 0.2944, 0.7247, 0.301, 0.7247, 0.301, 0.7306, 0.2944, 0.7306, 0.2878, 0.7306, 0.2944, 0.7306, 0.2944, 0.7342, 0.2878, 0.7342, 0.2944, 0.7306, 0.301, 0.7306, 0.301, 0.7342, 0.2944, 0.7342, 0.2594, 0.4142, 0.2661, 0.4142, 0.2661, 0.4184, 0.2595, 0.4184, 0.2661, 0.4142, 0.2727, 0.4142, 0.2728, 0.4183, 0.2661, 0.4184, 0.2595, 0.4184, 0.2661, 0.4184, 0.2661, 0.4246, 0.2595, 0.4246, 0.2661, 0.4184, 0.2728, 0.4183, 0.2728, 0.4246, 0.2661, 0.4246, 0.2595, 0.4246, 0.2661, 0.4246, 0.2661, 0.432, 0.2595, 0.432, 0.2661, 0.4246, 0.2728, 0.4246, 0.2728, 0.432, 0.2661, 0.432, 0.2595, 0.432, 0.2661, 0.432, 0.2662, 0.4394, 0.2595, 0.4394, 0.2661, 0.432, 0.2728, 0.432, 0.2728, 0.4394, 0.2662, 0.4394, 0.2595, 0.4394, 0.2662, 0.4394, 0.2662, 0.4457, 0.2595, 0.4457, 0.2662, 0.4394, 0.2728, 0.4394, 0.2728, 0.4457, 0.2662, 0.4457, 0.2595, 0.4457, 0.2662, 0.4457, 0.2662, 0.4499, 0.2595, 0.4499, 0.2662, 0.4457, 0.2728, 0.4457, 0.2728, 0.4499, 0.2662, 0.4499, 0.2595, 0.6537, 0.2662, 0.6537, 0.2662, 0.659, 0.2595, 0.659, 0.2662, 0.6537, 0.2728, 0.6537, 0.2728, 0.659, 0.2662, 0.659, 0.2595, 0.659, 0.2662, 0.659, 0.2662, 0.666, 0.2595, 0.666, 0.2662, 0.659, 0.2728, 0.659, 0.2728, 0.666, 0.2662, 0.666, 0.2595, 0.666, 0.2662, 0.666, 0.2661, 0.6735, 0.2595, 0.6735, 0.2662, 0.666, 0.2728, 0.666, 0.2728, 0.6736, 0.2661, 0.6735, 0.2662, 0.6016, 0.2728, 0.6017, 0.2728, 0.6092, 0.2661, 0.6092, 0.2595, 0.6016, 0.2662, 0.6016, 0.2661, 0.6092, 0.2595, 0.6092, 0.2662, 0.5947, 0.2728, 0.5947, 0.2728, 0.6017, 0.2662, 0.6016, 0.2595, 0.5947, 0.2662, 0.5947, 0.2662, 0.6016, 0.2595, 0.6016, 0.2662, 0.5893, 0.2728, 0.5894, 0.2728, 0.5947, 0.2662, 0.5947, 0.2595, 0.5893, 0.2662, 0.5893, 0.2662, 0.5947, 0.2595, 0.5947, 0.2662, 0.5529, 0.2728, 0.5529, 0.2728, 0.5571, 0.2662, 0.5571, 0.2595, 0.5529, 0.2662, 0.5529, 0.2662, 0.5571, 0.2595, 0.5572, 0.2662, 0.5466, 0.2728, 0.5466, 0.2728, 0.5529, 0.2662, 0.5529, 0.2595, 0.5467, 0.2662, 0.5466, 0.2662, 0.5529, 0.2595, 0.5529, 0.2661, 0.5392, 0.2728, 0.5392, 0.2728, 0.5466, 0.2662, 0.5466, 0.2595, 0.5393, 0.2661, 0.5392, 0.2662, 0.5466, 0.2595, 0.5467, 0.2661, 0.5318, 0.2728, 0.5318, 0.2728, 0.5392, 0.2661, 0.5392, 0.2595, 0.5319, 0.2661, 0.5318, 0.2661, 0.5392, 0.2595, 0.5393, 0.2661, 0.5256, 0.2728, 0.5256, 0.2728, 0.5318, 0.2661, 0.5318, 0.2595, 0.5256, 0.2661, 0.5256, 0.2661, 0.5318, 0.2595, 0.5319, 0.2661, 0.5214, 0.2727, 0.5214, 0.2728, 0.5256, 0.2661, 0.5256, 0.2594, 0.5215, 0.2661, 0.5214, 0.2661, 0.5256, 0.2595, 0.5256, 0.2944, 0.6997, 0.301, 0.6997, 0.301, 0.7033, 0.2944, 0.7033, 0.2878, 0.6997, 0.2944, 0.6997, 0.2944, 0.7033, 0.2878, 0.7033, 0.2944, 0.6938, 0.301, 0.6938, 0.301, 0.6997, 0.2944, 0.6997, 0.2878, 0.6938, 0.2944, 0.6938, 0.2944, 0.6997, 0.2878, 0.6997, 0.2944, 0.6866, 0.3011, 0.6866, 0.301, 0.6938, 0.2944, 0.6938, 0.2878, 0.6865, 0.2944, 0.6866, 0.2944, 0.6938, 0.2878, 0.6938, 0.2944, 0.6791, 0.3011, 0.6791, 0.3011, 0.6866, 0.2944, 0.6866, 0.2878, 0.679, 0.2944, 0.6791, 0.2944, 0.6866, 0.2878, 0.6865, 0.2944, 0.6725, 0.3011, 0.6725, 0.3011, 0.6791, 0.2944, 0.6791, 0.2878, 0.6724, 0.2944, 0.6725, 0.2944, 0.6791, 0.2878, 0.679, 0.2661, 0.6161, 0.2728, 0.6162, 0.2727, 0.6215, 0.2661, 0.6215, 0.2595, 0.6161, 0.2661, 0.6161, 0.2661, 0.6215, 0.2595, 0.6215, 0.2661, 0.6092, 0.2728, 0.6092, 0.2728, 0.6162, 0.2661, 0.6161, 0.2595, 0.6092, 0.2661, 0.6092, 0.2661, 0.6161, 0.2595, 0.6161, 0.2425, 0.5468, 0.2568, 0.5575, 0.2521, 0.5629, 0.2425, 0.6226, 0.2459, 0.6416, 0.2391, 0.6416, 0.2425, 0.5468, 0.2521, 0.5629, 0.2459, 0.5658, 0.2425, 0.6226, 0.2521, 0.6387, 0.2459, 0.6416, 0.2425, 0.5468, 0.2459, 0.5658, 0.2391, 0.5658, 0.2425, 0.6226, 0.2568, 0.6333, 0.2521, 0.6387, 0.2425, 0.5468, 0.2391, 0.5658, 0.2329, 0.5629, 0.2425, 0.6226, 0.2594, 0.6264, 0.2568, 0.6333, 0.2425, 0.5468, 0.2329, 0.5629, 0.2282, 0.5575, 0.2425, 0.6226, 0.2594, 0.6188, 0.2594, 0.6264, 0.2425, 0.5468, 0.2282, 0.5575, 0.2256, 0.5506, 0.2425, 0.6226, 0.2568, 0.6119, 0.2594, 0.6188, 0.2425, 0.5468, 0.2256, 0.5506, 0.2256, 0.543, 0.2425, 0.6226, 0.2521, 0.6065, 0.2568, 0.6119, 0.2425, 0.5468, 0.2256, 0.543, 0.2282, 0.5361, 0.2425, 0.6226, 0.2459, 0.6037, 0.2521, 0.6065, 0.2425, 0.5468, 0.2282, 0.5361, 0.2329, 0.5308, 0.2425, 0.6226, 0.2391, 0.6037, 0.2459, 0.6037, 0.2425, 0.5468, 0.2329, 0.5308, 0.2391, 0.5279, 0.2425, 0.6226, 0.2329, 0.6065, 0.2391, 0.6037, 0.2425, 0.5468, 0.2391, 0.5279, 0.2459, 0.5279, 0.2425, 0.6226, 0.2282, 0.6119, 0.2329, 0.6065, 0.2425, 0.5468, 0.2459, 0.5279, 0.2521, 0.5308, 0.2425, 0.6226, 0.2256, 0.6188, 0.2282, 0.6119, 0.2425, 0.5468, 0.2521, 0.5308, 0.2568, 0.5361, 0.2425, 0.6226, 0.2256, 0.6264, 0.2256, 0.6188, 0.2425, 0.5468, 0.2568, 0.5361, 0.2594, 0.543, 0.2425, 0.6226, 0.2282, 0.6333, 0.2256, 0.6264, 0.2425, 0.5468, 0.2594, 0.543, 0.2594, 0.5506, 0.2425, 0.6226, 0.2329, 0.6387, 0.2282, 0.6333, 0.2425, 0.5468, 0.2594, 0.5506, 0.2568, 0.5575, 0.2425, 0.6226, 0.2391, 0.6416, 0.2329, 0.6387])
me_cube_001.use_remesh_preserve_volume = False
me_cube_001.use_remesh_preserve_attributes = False
me_cube_001.use_mirror_vertex_groups = False
me_cube_001.update()

# ---- objects
ob_cube_001 = bpy.data.objects.new('Cube.001', me_cube_001)

# ---- transforms, parenting, visibility, modifiers, constraints
ob_cube_001.location = (0.0, 0.0, 0.0)
ob_cube_001.lock_rotations_4d = False
ob_cube_001.empty_display_type = 'ARROWS'
ob_cube_001.lineart.crease_threshold = 0.0

# ---- collection membership
col_collection_1.objects.link(ob_cube_001)

# ---- scene / render settings (as saved in the file)
scene.frame_start = 1; scene.frame_end = 250; scene.frame_set(250)
scene.render.engine = 'BLENDER_EEVEE_NEXT'
scene.render.image_settings.file_format = 'JPEG'
scene.render.image_settings.color_mode = 'RGB'
scene.render.image_settings.compression = 90
scene.render.resolution_x = 800
scene.render.resolution_y = 600
scene.render.pixel_aspect_x = 100.0
scene.render.pixel_aspect_y = 100.0
scene.render.fps = 25
scene.render.dither_intensity = 0.0
scene.render.use_compositing = False
scene.render.use_sequencer = False
scene.render.bake_margin = 2
scene.render.bake_bias = 0.0
scene.render.use_stamp_time = False
scene.render.use_stamp_date = False
scene.render.use_stamp_frame = False
scene.render.use_stamp_camera = False
scene.render.use_stamp_scene = False
scene.render.use_stamp_filename = False
scene.render.use_stamp_render_time = False
scene.render.stamp_font_size = 0
scene.cycles.use_denoising = False
scene.cycles.samples = 10
scene.cycles.sampling_pattern = 'TABULATED_SOBOL'
scene.cycles.light_sampling_threshold = 0.0
scene.cycles.use_adaptive_sampling = False
scene.cycles.use_light_tree = False
scene.cycles.blur_glossy = 0.0
scene.cycles.volume_bounces = 1
scene.cycles.pixel_filter_type = 'GAUSSIAN'
scene.cycles.sample_clamp_indirect = 0.0
scene.view_settings.view_transform = 'Raw'
bpy.context.view_layer.update()

# ---- added for rendering (the .blend has no active camera): camera
cam_auto = bpy.data.cameras.new('AutoCamera')
cam_auto.lens = 50.0
cam_auto.sensor_width = 36.0
cam_auto.clip_end = 1000.0
ob_auto_camera = bpy.data.objects.new('AutoCamera', cam_auto)
scene.collection.objects.link(ob_auto_camera)
ob_auto_camera.location = (11.3706, -15.6735, 12.8003)
ob_auto_camera.rotation_euler = (1.09748, -7.21219e-08, 0.694738)
scene.camera = ob_auto_camera
bpy.context.view_layer.update()
